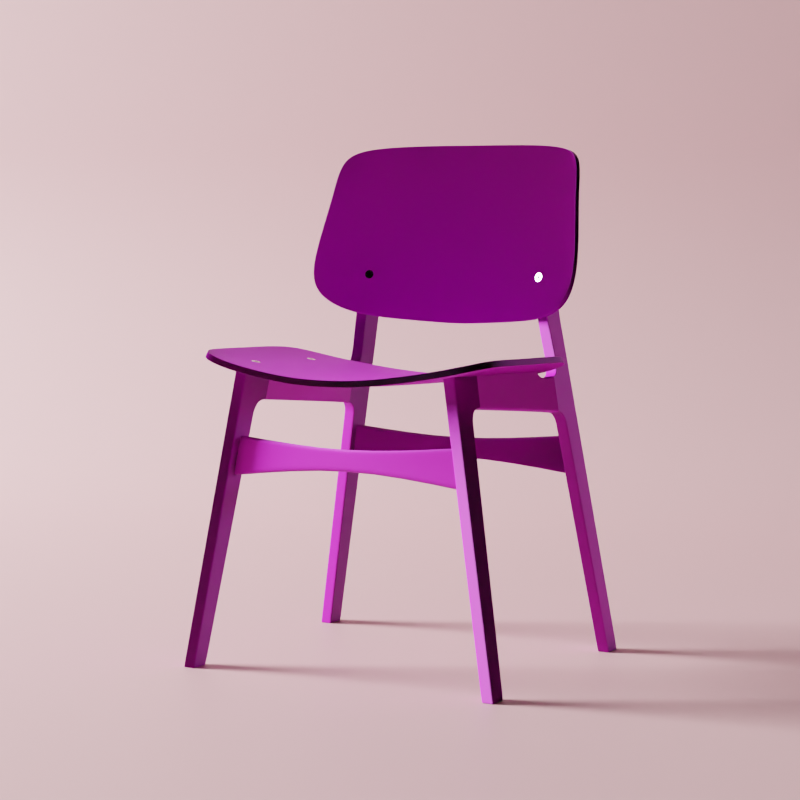 # Source: Chair.blend  (saved by Blender 2.82.7; exported with 4.5.12 LTS)
import bpy
from mathutils import Matrix  # noqa: F401  (used for matrix-valued properties, if any)

bpy.ops.wm.read_factory_settings(use_empty=True)
scene = bpy.context.scene
scene.name = 'Scene'

# ---- collections
col_chairsoborg_oak = bpy.data.collections.new('ChairSoborg_Oak'); scene.collection.children.link(col_chairsoborg_oak)

# ---- images (referenced by path relative to the original .blend; pixels are not part of the script)
import os
ASSET_DIR = os.environ.get("B2B_ASSET_DIR", "")  # directory of the original .blend (textures are referenced by path, not embedded)
HERE = os.path.dirname(os.path.abspath(__file__))  # packed textures are extracted next to this script under _unpacked/

def load_image(name, relpath, width, height, colorspace="sRGB"):
    """Load a texture the original file referenced (path relative to the .blend, or extracted next to this script)."""
    p = next((c for c in (os.path.join(HERE, relpath), os.path.join(ASSET_DIR, relpath)) if relpath and os.path.exists(c)), "")
    if p:
        img = bpy.data.images.load(p, check_existing=True)
        img.name = name
    else:  # same state as the original file: an image datablock whose file is absent (Cycles renders it pink)
        img = bpy.data.images.new(name, width, height)
        img.source = "FILE"
        img.filepath = "//" + (relpath or name)
    img.colorspace_settings.name = colorspace
    return img
img_woodquarteredchiffon001_gloss_3k_jpg = load_image('WoodQuarteredChiffon001_GLOSS_3K.jpg', 'WoodQuarteredChiffon001_GLOSS_3K.jpg', 1024, 1024, 'Non-Color')
img_woodquarteredchiffon001_nrm16_3k_tif = load_image('WoodQuarteredChiffon001_NRM16_3K.tif', 'WoodQuarteredChiffon001_NRM16_3K.tif', 1024, 1024, 'Non-Color')
img_woodquarteredchiffon001_col_3k_jpg = load_image('WoodQuarteredChiffon001_COL_3K.jpg', 'WoodQuarteredChiffon001_COL_3K.jpg', 1024, 1024, 'sRGB')

# ---- materials (node trees are filled in below, after node groups)
mat_chairsoborg_oak = bpy.data.materials.new('ChairSoborg_Oak')
mat_chairsoborg_allenscrew = bpy.data.materials.new('ChairSoborg_AllenScrew')
mat_chairsoborg_allenscrewhole = bpy.data.materials.new('ChairSoborg_AllenScrewHole')
mat_material = bpy.data.materials.new('Material')

# ---- node groups
ng_auto_smooth = bpy.data.node_groups.new('Auto Smooth', 'GeometryNodeTree')
_s = ng_auto_smooth.interface.new_socket(name='Geometry', in_out='OUTPUT', socket_type='NodeSocketGeometry')
_s = ng_auto_smooth.interface.new_socket(name='Geometry', in_out='INPUT', socket_type='NodeSocketGeometry')
_s = ng_auto_smooth.interface.new_socket(name='Angle', in_out='INPUT', socket_type='NodeSocketFloat')
_s.subtype = 'ANGLE'
_s.min_value = 0.0
_s.max_value = 3.142
ng_auto_smooth.is_modifier = True
_N = ng_auto_smooth.nodes; _L = ng_auto_smooth.links
n0 = _N.new('NodeGroupOutput'); n0.name = 'Group Output'; n0.location = (480, -100)
n1 = _N.new('NodeGroupInput'); n1.name = 'Group Input'; n1.location = (-420, -300)
n2 = _N.new('NodeGroupInput'); n2.name = 'Group Input.001'; n2.location = (-60, -100)
n3 = _N.new('GeometryNodeSetShadeSmooth'); n3.name = 'Set Shade Smooth'; n3.location = (120, -100)
n3.domain = 'EDGE'
n4 = _N.new('GeometryNodeSetShadeSmooth'); n4.name = 'Set Shade Smooth.001'; n4.location = (300, -100)
n5 = _N.new('GeometryNodeInputMeshEdgeAngle'); n5.name = 'Edge Angle'; n5.location = (-420, -220)
n6 = _N.new('GeometryNodeInputEdgeSmooth'); n6.name = 'Is Edge Smooth'; n6.location = (-60, -160)
n7 = _N.new('GeometryNodeInputShadeSmooth'); n7.name = 'Is Face Smooth'; n7.location = (-240, -340)
n8 = _N.new('FunctionNodeBooleanMath'); n8.name = 'Boolean Math'; n8.location = (-60, -220)
n9 = _N.new('FunctionNodeCompare'); n9.name = 'Compare'; n9.location = (-240, -180)
n9.operation = 'LESS_EQUAL'
_L.new(n5.outputs[0], n9.inputs[0])
_L.new(n4.outputs[0], n0.inputs[0])
_L.new(n1.outputs[1], n9.inputs[1])
_L.new(n9.outputs[0], n8.inputs[0])
_L.new(n7.outputs[0], n8.inputs[1])
_L.new(n2.outputs[0], n3.inputs[0])
_L.new(n6.outputs[0], n3.inputs[1])
_L.new(n3.outputs[0], n4.inputs[0])
_L.new(n8.outputs[0], n3.inputs[2])
n0.is_active_output = True

# ---- material node trees
mat_chairsoborg_oak.use_nodes = True; mat_chairsoborg_oak.node_tree.nodes.clear()
_N = mat_chairsoborg_oak.node_tree.nodes; _L = mat_chairsoborg_oak.node_tree.links
n0 = _N.new('ShaderNodeOutputMaterial'); n0.name = 'Material Output'; n0.location = (462, 300)
n1 = _N.new('ShaderNodeTexImage'); n1.name = 'Image Texture.001'; n1.location = (-391, -1)
n1.image = img_woodquarteredchiffon001_gloss_3k_jpg
n2 = _N.new('ShaderNodeInvert'); n2.name = 'Invert'; n2.location = (-71, 22)
n3 = _N.new('ShaderNodeBsdfPrincipled'); n3.name = 'Principled BSDF'; n3.location = (172, 300)
n3.distribution = 'GGX'
n3.subsurface_method = 'BURLEY'
n3.inputs[3].default_value = 1.45
n3.inputs[27].default_value = (0.0, 0.0, 0.0, 1.0)
n3.inputs[28].default_value = 1.0
n4 = _N.new('ShaderNodeTexImage'); n4.name = 'Image Texture.002'; n4.location = (-378, -280)
n4.image = img_woodquarteredchiffon001_nrm16_3k_tif
n5 = _N.new('ShaderNodeNormalMap'); n5.name = 'Normal Map'; n5.location = (-58, -211)
n5.inputs[0].default_value = 3.0
n6 = _N.new('ShaderNodeTexImage'); n6.name = 'Image Texture'; n6.location = (-385, 278)
n6.image = img_woodquarteredchiffon001_col_3k_jpg
_L.new(n3.outputs[0], n0.inputs[0])
_L.new(n1.outputs[0], n2.inputs[1])
_L.new(n2.outputs[0], n3.inputs[2])
_L.new(n4.outputs[0], n5.inputs[1])
_L.new(n5.outputs[0], n3.inputs[5])
_L.new(n6.outputs[0], n3.inputs[0])
n0.is_active_output = True
mat_chairsoborg_allenscrew.use_nodes = True; mat_chairsoborg_allenscrew.node_tree.nodes.clear()
_N = mat_chairsoborg_allenscrew.node_tree.nodes; _L = mat_chairsoborg_allenscrew.node_tree.links
n0 = _N.new('ShaderNodeOutputMaterial'); n0.name = 'Material Output'; n0.location = (300, 300)
n1 = _N.new('ShaderNodeBsdfPrincipled'); n1.name = 'Principled BSDF'; n1.location = (10, 300)
n1.distribution = 'GGX'
n1.subsurface_method = 'BURLEY'
n1.inputs[1].default_value = 1.0
n1.inputs[2].default_value = 0.171
n1.inputs[3].default_value = 1.45
n1.inputs[27].default_value = (0.0, 0.0, 0.0, 1.0)
n1.inputs[28].default_value = 1.0
_L.new(n1.outputs[0], n0.inputs[0])
n0.is_active_output = True
mat_chairsoborg_allenscrewhole.use_nodes = True; mat_chairsoborg_allenscrewhole.node_tree.nodes.clear()
_N = mat_chairsoborg_allenscrewhole.node_tree.nodes; _L = mat_chairsoborg_allenscrewhole.node_tree.links
n0 = _N.new('ShaderNodeOutputMaterial'); n0.name = 'Material Output'; n0.location = (300, 300)
n1 = _N.new('ShaderNodeBsdfPrincipled'); n1.name = 'Principled BSDF'; n1.location = (10, 300)
n1.distribution = 'GGX'
n1.subsurface_method = 'BURLEY'
n1.inputs[0].default_value = (0.0, 0.0, 0.0, 1.0)
n1.inputs[3].default_value = 1.45
n1.inputs[13].default_value = 0.0
n1.inputs[27].default_value = (0.0, 0.0, 0.0, 1.0)
n1.inputs[28].default_value = 1.0
_L.new(n1.outputs[0], n0.inputs[0])
n0.is_active_output = True
mat_material.use_nodes = True; mat_material.node_tree.nodes.clear()
_N = mat_material.node_tree.nodes; _L = mat_material.node_tree.links
n0 = _N.new('ShaderNodeOutputMaterial'); n0.name = 'Material Output'; n0.location = (300, 300)
n1 = _N.new('ShaderNodeBsdfPrincipled'); n1.name = 'Principled BSDF'; n1.location = (10, 300)
n1.distribution = 'GGX'
n1.subsurface_method = 'BURLEY'
n1.inputs[0].default_value = (0.8, 0.4698, 0.4885, 1.0)
n1.inputs[3].default_value = 1.45
n1.inputs[27].default_value = (0.0, 0.0, 0.0, 1.0)
n1.inputs[28].default_value = 1.0
_L.new(n1.outputs[0], n0.inputs[0])
n0.is_active_output = True

# ---- world
world_world = bpy.data.worlds.new('World'); scene.world = world_world
world_world.use_nodes = True; world_world.node_tree.nodes.clear()
_N = world_world.node_tree.nodes; _L = world_world.node_tree.links
n0 = _N.new('ShaderNodeOutputWorld'); n0.name = 'World Output'; n0.location = (300, 300)
n1 = _N.new('ShaderNodeBackground'); n1.name = 'Background'; n1.location = (10, 300)
n1.inputs[0].default_value = (0.05088, 0.05088, 0.05088, 1.0)
n1.inputs[1].default_value = 0.0
_L.new(n1.outputs[0], n0.inputs[0])
n0.is_active_output = True
world_world.color = (0.05088, 0.05088, 0.05088)
world_world.use_sun_shadow = False
world_world.sun_shadow_jitter_overblur = 0.0
world_world.light_settings.distance = 0.2

# ---- cameras
cam_camera = bpy.data.cameras.new('Camera')
cam_camera.lens = 100.0
cam_camera.shift_y = -0.249

# ---- lights
light_point = bpy.data.lights.new('Point', 'POINT')
light_point.transmission_factor = 0.0
light_point.energy = 5000.0
light_point.shadow_soft_size = 1.54
light_point.shadow_maximum_resolution = 0.006
light_point.use_absolute_resolution = True
light_point_001 = bpy.data.lights.new('Point.001', 'POINT')
light_point_001.color = (0.6811, 0.7853, 1.0)
light_point_001.transmission_factor = 0.0
light_point_001.energy = 99.1
light_point_001.shadow_soft_size = 0.252
light_point_001.shadow_maximum_resolution = 0.006
light_point_001.use_absolute_resolution = True

# ---- meshes
me_cube = bpy.data.meshes.new('Cube')
me_cube.from_pydata([(0.01181, -0.2202, -0.001989), (0.01194, -0.1924, 0.4614), (0.01181, -0.1871, -0.001989), (0.01194, -0.145, 0.4038), (0.01194, -0.1953, 0.4136), (0.01194, 0.09245, 0.386), (0.01194, -0.125, 0.4072), (0.01194, -0.1205, 0.4579), (0.01194, -0.1525, 0.3899), (0.01194, -0.1966, 0.3917), (0.01181, -0.1914, -0.001989), (0.01194, -0.1493, 0.4594), (0.01194, -0.1504, 0.4093), (0.01194, -0.1582, 0.3901), (0.01194, 0.09256, 0.392), (0.01194, -0.1245, 0.4125), (0.01194, -0.1873, 0.4612), (0.01194, -0.1899, 0.4131), (0.01194, -0.192, 0.3915), (0.01181, -0.2168, -0.001989), (0.01169, -0.1911, 0.001335), (0.01169, -0.22, 0.001349), (0.01169, -0.1868, 0.001333), (0.01169, -0.2166, 0.001347), (0.01194, -0.1212, 0.4501), (0.01194, -0.1928, 0.4537), (0.01194, -0.1492, 0.4509), (0.01194, -0.1877, 0.4534), (0.01194, 0.1421, 0.3803), (0.01194, 0.1423, 0.3867), (0.01194, 0.2043, 0.3774), (0.01194, 0.2047, 0.3648), (0.01181, 0.2207, -0.001989), (0.01194, 0.1538, 0.3748), (0.01194, 0.1661, 0.3642), (0.01194, 0.1586, 0.3795), (0.01194, 0.161, 0.3628), (0.01177, 0.2205, 0.000794), (0.01194, 0.2012, 0.445), (0.01177, 0.191, 0.000794), (0.01177, 0.1865, 0.000794), (0.01181, 0.1912, -0.001989), (0.01181, 0.1867, -0.001989), (0.01194, 0.201, 0.4602), (0.01197, 0.1958, 0.5477), (0.01194, 0.199, 0.5039), (0.0121, 0.2013, 0.7173), (0.01177, 0.231, 0.7066), (0.01246, 0.2097, 0.742), (0.01205, 0.2073, 0.7393), (0.01134, 0.2277, 0.7231), (0.01194, 0.07749, 0.4467), (0.01194, 0.08266, 0.4464), (0.01194, 0.09122, 0.4341), (0.01194, 0.09179, 0.4372), (0.01194, 0.1428, 0.4363), (0.01194, 0.1428, 0.4332), (0.01194, 0.1563, 0.4431), (0.01194, 0.1538, 0.4443), (0.01194, 0.1613, 0.4597), (0.01194, 0.1584, 0.4596), (0.01044, 0.1473, 0.5511), (0.01035, 0.1508, 0.5636), (0.01194, 0.1559, 0.5059), (0.01194, 0.153, 0.506), (0.01194, 0.1985, 0.3773), (0.01194, 0.1998, 0.3647), (0.01177, 0.2168, 0.000794), (0.01181, 0.217, -0.001989), (0.0118, 0.2275, 0.7069), (0.01132, 0.2308, 0.7248), (0.01194, 0.1958, 0.4447), (0.01194, 0.1961, 0.4602), (0.01194, 0.1938, 0.5041), (0.01201, 0.1904, 0.55), (0.01194, -0.1496, 0.3968), (0.01194, -0.1959, 0.4027), (0.01194, -0.1557, 0.3988), (0.01194, -0.1911, 0.4022), (0.01194, -0.135, 0.4075), (0.01194, -0.1349, 0.4586), (0.01194, -0.1364, 0.4132), (0.01194, -0.1352, 0.4505), (0.01194, 0.2045, 0.3711), (0.01194, 0.1636, 0.3705), (0.01194, 0.1586, 0.3688), (0.01194, 0.1991, 0.371), (0.01194, 0.1479, 0.3784), (0.01194, 0.1492, 0.3847), (0.01194, 0.1505, 0.4366), (0.01194, 0.1493, 0.4388), (0.01194, 0.2051, 0.3556), (0.01194, 0.1667, 0.355), (0.01194, 0.1617, 0.3537), (0.01194, 0.2002, 0.3555), (0.01194, -0.1925, 0.3841), (0.01194, -0.1588, 0.3827), (0.01194, -0.197, 0.3843), (0.01194, -0.1532, 0.3825), (0.01194, 0.1176, 0.3891), (0.01194, 0.1173, 0.3831), (0.01194, 0.119, 0.4341), (0.01194, 0.1187, 0.431), (0.007177, 0.09179, 0.4372), (0.007177, 0.08266, 0.4464), (0.007177, 0.1428, 0.4363), (0.007177, 0.1538, 0.4443), (0.007177, 0.1584, 0.4596), (0.007177, 0.153, 0.506), (0.005847, 0.1485, 0.5508), (0.007177, 0.1493, 0.4388), (0.007177, 0.119, 0.4341), (0.007245, -0.2202, -0.00122), (0.007313, -0.145, 0.4038), (0.007313, 0.09245, 0.386), (0.007313, -0.125, 0.4072), (0.007313, -0.1525, 0.3899), (0.007184, -0.22, 0.002073), (0.007245, -0.1871, -0.00122), (0.007313, -0.1924, 0.4614), (0.007313, -0.1966, 0.3917), (0.007245, -0.1914, -0.00122), (0.007313, -0.1953, 0.4136), (0.007245, -0.2168, -0.00122), (0.007184, -0.1868, 0.002057), (0.007313, -0.1928, 0.4537), (0.007313, 0.1421, 0.3803), (0.007313, 0.2047, 0.3648), (0.007228, 0.2205, 0.001539), (0.007313, 0.1538, 0.3748), (0.007313, 0.161, 0.3628), (0.007245, 0.2207, -0.00122), (0.007313, 0.2043, 0.3774), (0.007313, 0.2012, 0.445), (0.007228, 0.1865, 0.001539), (0.007245, 0.1912, -0.00122), (0.007245, 0.1867, -0.00122), (0.007313, 0.201, 0.4602), (0.007346, 0.1958, 0.5477), (0.007313, 0.199, 0.5039), (0.007148, 0.231, 0.7066), (0.008002, 0.2109, 0.7416), (0.006697, 0.2307, 0.7248), (0.007245, 0.217, -0.00122), (0.007313, -0.1959, 0.4027), (0.007313, -0.1496, 0.3968), (0.007313, -0.135, 0.4075), (0.007313, 0.1586, 0.3688), (0.007313, 0.2045, 0.3711), (0.007313, 0.1479, 0.3784), (0.007313, 0.1617, 0.3537), (0.007313, 0.2051, 0.3556), (0.007313, -0.197, 0.3843), (0.007313, -0.1532, 0.3825), (0.007313, 0.1173, 0.3831), (-0.006976, -0.2202, 0.001175), (-0.007109, -0.1924, 0.4614), (-0.006976, -0.1871, 0.001175), (-0.007109, -0.145, 0.4038), (-0.007109, -0.1953, 0.4136), (-0.007109, 0.09245, 0.386), (-0.007109, -0.125, 0.4072), (-0.007109, -0.1205, 0.4579), (-0.007109, -0.1525, 0.3899), (-0.007109, -0.1966, 0.3917), (-0.006976, -0.1914, 0.001175), (-0.007109, -0.1493, 0.4594), (-0.007109, -0.1504, 0.4093), (-0.007109, -0.1582, 0.3901), (-0.007109, 0.09256, 0.392), (-0.007109, -0.1245, 0.4125), (-0.007109, -0.1873, 0.4612), (-0.007109, -0.1899, 0.4131), (-0.007109, -0.192, 0.3915), (-0.006976, -0.2168, 0.001175), (0.002415, -0.1871, -0.0004068), (0.002415, -0.2202, -0.0004068), (0.002415, -0.1924, 0.4614), (0.002415, -0.145, 0.4038), (0.002415, 0.08266, 0.4464), (0.002415, 0.09245, 0.386), (-0.006858, -0.1911, 0.004315), (0.002415, -0.125, 0.4072), (0.002415, -0.1525, 0.3899), (0.002415, -0.1966, 0.3917), (-0.006858, -0.22, 0.004329), (0.002415, -0.1914, -0.0004068), (0.002415, -0.1953, 0.4136), (-0.006858, -0.1868, 0.004313), (0.002415, -0.2168, -0.0004068), (-0.006858, -0.2166, 0.004327), (0.002415, -0.22, 0.002839), (0.002415, -0.1868, 0.002823), (-0.007109, -0.1212, 0.4501), (-0.007109, -0.1928, 0.4537), (-0.007109, -0.1492, 0.4509), (-0.007109, -0.1877, 0.4534), (0.002415, 0.09179, 0.4372), (0.002415, -0.1928, 0.4537), (-0.007109, 0.1421, 0.3803), (-0.007109, 0.1423, 0.3867), (0.002415, 0.1421, 0.3803), (-0.007109, 0.2043, 0.3774), (-0.007109, 0.2047, 0.3648), (0.002415, 0.2047, 0.3648), (-0.006976, 0.2207, 0.001175), (0.002415, 0.1428, 0.4363), (-0.007109, 0.1538, 0.3748), (-0.007109, 0.1661, 0.3642), (0.002415, 0.1538, 0.3748), (0.002415, 0.161, 0.3628), (-0.007109, 0.1586, 0.3795), (-0.007109, 0.161, 0.3628), (-0.006943, 0.2205, 0.00386), (0.002415, 0.1538, 0.4443), (0.002415, 0.2043, 0.3774), (-0.007109, 0.2012, 0.445), (0.002415, 0.2012, 0.445), (0.002415, 0.2205, 0.002327), (-0.006943, 0.191, 0.00386), (0.002415, 0.1865, 0.002327), (-0.006943, 0.1865, 0.00386), (0.002415, 0.2207, -0.0004068), (0.002415, 0.1912, -0.0004068), (-0.006976, 0.1912, 0.001175), (0.002415, 0.1867, -0.0004068), (-0.006976, 0.1867, 0.001175), (0.002415, 0.1584, 0.4596), (-0.007109, 0.201, 0.4602), (0.002415, 0.201, 0.4602), (0.001613, 0.1496, 0.5504), (-0.007142, 0.1958, 0.5477), (0.002415, 0.1957, 0.5477), (0.002415, 0.153, 0.506), (0.002415, 0.199, 0.5039), (-0.007109, 0.199, 0.5039), (-0.006247, 0.2063, 0.7158), (-0.006944, 0.231, 0.7066), (0.002415, 0.2309, 0.7066), (-0.006046, 0.2147, 0.7405), (0.003193, 0.2121, 0.7412), (-0.006488, 0.2123, 0.7378), (-0.006512, 0.2277, 0.7231), (-0.007109, 0.07749, 0.4467), (-0.007109, 0.08266, 0.4464), (-0.007109, 0.09122, 0.4341), (-0.007109, 0.09179, 0.4372), (-0.007109, 0.1428, 0.4363), (-0.007109, 0.1428, 0.4332), (-0.007109, 0.1563, 0.4431), (-0.007109, 0.1538, 0.4443), (-0.007109, 0.1613, 0.4597), (-0.007109, 0.1584, 0.4596), (-0.007181, 0.1521, 0.5497), (-0.007237, 0.1555, 0.5622), (-0.007109, 0.1559, 0.5059), (-0.007109, 0.153, 0.506), (-0.007109, 0.1985, 0.3773), (-0.007109, 0.1998, 0.3647), (-0.006943, 0.2168, 0.00386), (0.002415, 0.217, -0.0004068), (-0.006976, 0.217, 0.001175), (-0.006965, 0.2275, 0.7069), (0.002415, 0.2307, 0.7248), (-0.006493, 0.2308, 0.7248), (-0.007109, 0.1958, 0.4447), (-0.007109, 0.1961, 0.4602), (-0.007109, 0.1938, 0.5041), (-0.007175, 0.1904, 0.55), (-0.007109, -0.1496, 0.3968), (-0.007109, -0.1959, 0.4027), (-0.007109, -0.1557, 0.3988), (-0.007109, -0.1911, 0.4022), (0.002415, -0.1496, 0.3968), (0.002415, -0.1959, 0.4027), (-0.007109, -0.135, 0.4075), (-0.007109, -0.1349, 0.4586), (-0.007109, -0.1364, 0.4132), (0.002415, -0.135, 0.4075), (-0.007109, -0.1352, 0.4505), (-0.007109, 0.2045, 0.3711), (0.002415, 0.2045, 0.3711), (-0.007109, 0.1636, 0.3705), (-0.007109, 0.1586, 0.3688), (0.002415, 0.1586, 0.3688), (-0.007109, 0.1991, 0.371), (0.002415, 0.1479, 0.3784), (-0.007109, 0.1479, 0.3784), (0.002415, 0.1493, 0.4388), (-0.007109, 0.1492, 0.3847), (-0.007109, 0.1505, 0.4366), (-0.007109, 0.1493, 0.4388), (-0.007109, 0.2051, 0.3556), (-0.007109, 0.1667, 0.355), (0.002415, 0.2051, 0.3556), (0.002415, 0.1617, 0.3537), (-0.007109, 0.1617, 0.3537), (-0.007109, 0.2002, 0.3555), (0.002415, -0.1532, 0.3825), (0.002415, -0.197, 0.3843), (-0.007109, -0.1925, 0.3841), (-0.007109, -0.1588, 0.3827), (-0.007109, -0.197, 0.3843), (-0.007109, -0.1532, 0.3825), (0.002415, 0.1173, 0.3831), (-0.007109, 0.1176, 0.3891), (-0.007109, 0.1173, 0.3831), (0.002415, 0.119, 0.4341), (-0.007109, 0.119, 0.4341), (-0.007109, 0.1187, 0.431), (-0.002347, 0.09179, 0.4372), (-0.002347, 0.08266, 0.4464), (-0.002347, 0.1428, 0.4363), (-0.002347, 0.1538, 0.4443), (-0.002347, 0.1584, 0.4596), (-0.002347, 0.153, 0.506), (-0.002605, 0.1508, 0.5501), (-0.002347, 0.1493, 0.4388), (-0.002347, 0.119, 0.4341), (-0.002415, -0.2202, 0.0004069), (-0.002483, -0.145, 0.4038), (-0.002483, 0.09245, 0.386), (-0.002483, -0.125, 0.4072), (-0.002483, -0.1525, 0.3899), (-0.002354, -0.22, 0.003605), (-0.002415, -0.1871, 0.0004069), (-0.002483, -0.1924, 0.4614), (-0.002483, -0.1966, 0.3917), (-0.002415, -0.1914, 0.0004069), (-0.002483, -0.1953, 0.4136), (-0.002415, -0.2168, 0.0004069), (-0.002354, -0.1868, 0.00359), (-0.002483, -0.1928, 0.4537), (-0.002483, 0.1421, 0.3803), (-0.002483, 0.2047, 0.3648), (-0.002398, 0.2205, 0.003116), (-0.002483, 0.1538, 0.3748), (-0.002483, 0.161, 0.3628), (-0.002415, 0.2207, 0.0004068), (-0.002483, 0.2043, 0.3774), (-0.002483, 0.2012, 0.445), (-0.002398, 0.1865, 0.003116), (-0.002415, 0.1912, 0.0004068), (-0.002415, 0.1867, 0.0004068), (-0.002483, 0.201, 0.4602), (-0.002516, 0.1958, 0.5477), (-0.002483, 0.199, 0.5039), (-0.002318, 0.231, 0.7066), (-0.001601, 0.2135, 0.7408), (-0.001867, 0.2307, 0.7248), (-0.002415, 0.217, 0.0004068), (-0.002483, -0.1959, 0.4027), (-0.002483, -0.1496, 0.3968), (-0.002483, -0.135, 0.4075), (-0.002483, 0.1586, 0.3688), (-0.002483, 0.2045, 0.3711), (-0.002483, 0.1479, 0.3784), (-0.002483, 0.1617, 0.3537), (-0.002483, 0.2051, 0.3556), (-0.002483, -0.197, 0.3843), (-0.002483, -0.1532, 0.3825), (-0.002483, 0.1173, 0.3831)], [], [(27, 16, 1, 25), (123, 19, 0, 112), (78, 17, 4, 76), (145, 113, 3, 75), (7, 24, 53, 51), (19, 23, 21, 0), (15, 6, 5, 14), (81, 79, 6, 15), (2, 22, 20, 10), (153, 116, 8, 98), (95, 18, 9, 97), (98, 8, 13, 96), (75, 3, 12, 77), (118, 2, 10, 121), (82, 81, 15, 24), (111, 101, 55, 105), (24, 15, 14, 53), (96, 13, 18, 95), (77, 12, 17, 78), (121, 10, 19, 123), (26, 11, 16, 27), (10, 20, 23, 19), (152, 120, 184, 299), (146, 278, 182, 115), (115, 182, 180, 114), (144, 122, 187, 274), (112, 117, 191, 176), (125, 119, 177, 198), (118, 124, 22, 2), (122, 125, 198, 187), (12, 26, 27, 17), (102, 99, 29, 56), (80, 82, 24, 7), (154, 304, 201, 126), (17, 27, 25, 4), (148, 83, 31, 127), (99, 100, 28, 29), (110, 90, 58, 106), (149, 286, 209, 129), (71, 65, 30, 38), (88, 87, 33, 35), (89, 88, 35, 57), (71, 38, 43, 72), (147, 284, 210, 130), (106, 58, 60, 107), (84, 85, 36, 34), (151, 91, 37, 128), (132, 133, 38, 30), (86, 66, 31, 83), (94, 92, 39, 67), (134, 220, 225, 136), (39, 40, 42, 41), (150, 295, 220, 134), (92, 93, 40, 39), (136, 135, 41, 42), (143, 260, 222, 131), (128, 37, 32, 131), (67, 39, 41, 68), (139, 234, 232, 138), (133, 217, 229, 137), (72, 43, 45, 73), (138, 232, 238, 140), (73, 45, 44, 74), (74, 44, 47, 69), (107, 60, 64, 108), (137, 229, 234, 139), (108, 64, 61, 109), (69, 47, 70, 50), (140, 238, 263, 142), (50, 70, 48, 49), (51, 53, 54, 52), (89, 57, 58, 90), (101, 54, 53, 102), (60, 58, 57, 59), (64, 60, 59, 63), (61, 64, 63, 62), (103, 104, 52, 54), (46, 69, 50, 49), (142, 263, 240, 141), (62, 74, 69, 46), (63, 73, 74, 62), (59, 72, 73, 63), (37, 67, 68, 32), (135, 223, 260, 143), (91, 94, 67, 37), (84, 34, 66, 86), (57, 71, 72, 59), (57, 35, 65, 71), (120, 144, 274, 184), (13, 77, 78, 18), (8, 75, 77, 13), (116, 145, 75, 8), (18, 78, 76, 9), (11, 26, 82, 80), (113, 178, 278, 146), (26, 12, 81, 82), (12, 3, 79, 81), (35, 84, 86, 65), (65, 86, 83, 30), (35, 33, 85, 84), (129, 209, 284, 147), (132, 30, 83, 148), (56, 89, 90, 55), (56, 29, 88, 89), (29, 28, 87, 88), (126, 201, 286, 149), (105, 55, 90, 110), (31, 66, 94, 91), (34, 36, 93, 92), (130, 210, 295, 150), (66, 34, 92, 94), (127, 31, 91, 151), (117, 152, 299, 191), (20, 96, 95, 23), (22, 98, 96, 20), (23, 95, 97, 21), (124, 153, 98, 22), (55, 101, 102, 56), (14, 5, 100, 99), (114, 180, 304, 154), (53, 14, 99, 102), (103, 54, 101, 111), (197, 103, 111, 307), (206, 105, 110, 288), (197, 179, 104, 103), (233, 108, 109, 230), (227, 107, 108, 233), (214, 106, 107, 227), (288, 110, 106, 214), (307, 111, 105, 206), (5, 114, 154, 100), (192, 298, 153, 124), (21, 97, 152, 117), (204, 127, 151, 294), (36, 130, 150, 93), (28, 126, 149, 87), (215, 132, 148, 281), (33, 129, 147, 85), (3, 113, 146, 79), (183, 273, 145, 116), (9, 76, 144, 120), (41, 135, 143, 68), (70, 142, 141, 48), (47, 140, 142, 70), (43, 137, 139, 45), (44, 138, 140, 47), (38, 133, 137, 43), (45, 139, 138, 44), (218, 128, 131, 222), (68, 143, 131, 32), (225, 223, 135, 136), (93, 150, 134, 40), (40, 134, 136, 42), (215, 217, 133, 132), (294, 151, 128, 218), (85, 147, 130, 36), (87, 149, 129, 33), (281, 148, 127, 204), (100, 154, 126, 28), (4, 25, 125, 122), (175, 192, 124, 118), (25, 1, 119, 125), (0, 21, 117, 112), (76, 4, 122, 144), (6, 115, 114, 5), (79, 146, 115, 6), (97, 9, 120, 152), (186, 121, 123, 189), (175, 118, 121, 186), (298, 183, 116, 153), (273, 178, 113, 145), (189, 123, 112, 176), (196, 194, 156, 171), (330, 319, 155, 174), (272, 270, 159, 172), (352, 269, 158, 320), (162, 243, 245, 193), (174, 155, 185, 190), (170, 169, 160, 161), (277, 170, 161, 275), (157, 165, 181, 188), (360, 303, 163, 323), (300, 302, 164, 173), (303, 301, 168, 163), (269, 271, 167, 158), (325, 328, 165, 157), (279, 193, 170, 277), (318, 312, 247, 308), (193, 245, 169, 170), (301, 300, 173, 168), (271, 272, 172, 167), (328, 330, 174, 165), (195, 196, 171, 166), (165, 174, 190, 181), (359, 299, 184, 327), (353, 322, 182, 278), (322, 321, 180, 182), (351, 274, 187, 329), (319, 176, 191, 324), (332, 198, 177, 326), (325, 157, 188, 331), (329, 187, 198, 332), (167, 172, 196, 195), (309, 248, 200, 305), (276, 162, 193, 279), (361, 333, 201, 304), (172, 159, 194, 196), (355, 334, 203, 280), (305, 200, 199, 306), (317, 313, 250, 291), (356, 336, 209, 286), (265, 216, 202, 257), (289, 211, 207, 287), (290, 249, 211, 289), (265, 266, 228, 216), (354, 337, 210, 284), (313, 314, 252, 250), (282, 208, 212, 283), (358, 335, 213, 292), (339, 202, 216, 340), (285, 280, 203, 258), (297, 259, 219, 293), (341, 343, 225, 220), (219, 224, 226, 221), (357, 341, 220, 295), (293, 219, 221, 296), (343, 226, 224, 342), (350, 338, 222, 260), (335, 338, 205, 213), (259, 261, 224, 219), (346, 345, 232, 234), (340, 344, 229, 217), (266, 267, 235, 228), (345, 347, 238, 232), (267, 268, 231, 235), (268, 262, 237, 231), (314, 315, 256, 252), (344, 346, 234, 229), (315, 316, 253, 256), (262, 242, 264, 237), (347, 349, 263, 238), (242, 241, 239, 264), (243, 244, 246, 245), (290, 291, 250, 249), (308, 309, 245, 246), (252, 251, 249, 250), (256, 255, 251, 252), (253, 254, 255, 256), (310, 246, 244, 311), (236, 241, 242, 262), (349, 348, 240, 263), (254, 236, 262, 268), (255, 254, 268, 267), (251, 255, 267, 266), (213, 205, 261, 259), (342, 350, 260, 223), (292, 213, 259, 297), (282, 285, 258, 208), (249, 251, 266, 265), (249, 265, 257, 211), (327, 184, 274, 351), (168, 173, 272, 271), (163, 168, 271, 269), (323, 163, 269, 352), (173, 164, 270, 272), (166, 276, 279, 195), (320, 353, 278, 178), (195, 279, 277, 167), (167, 277, 275, 158), (211, 257, 285, 282), (257, 202, 280, 285), (211, 282, 283, 207), (336, 354, 284, 209), (339, 355, 280, 202), (248, 247, 291, 290), (248, 290, 289, 200), (200, 289, 287, 199), (333, 356, 286, 201), (312, 317, 291, 247), (203, 292, 297, 258), (208, 293, 296, 212), (337, 357, 295, 210), (258, 297, 293, 208), (334, 358, 292, 203), (324, 191, 299, 359), (181, 190, 300, 301), (188, 181, 301, 303), (190, 185, 302, 300), (331, 188, 303, 360), (247, 248, 309, 308), (169, 305, 306, 160), (321, 361, 304, 180), (245, 309, 305, 169), (310, 318, 308, 246), (197, 307, 318, 310), (206, 288, 317, 312), (197, 310, 311, 179), (233, 230, 316, 315), (227, 233, 315, 314), (214, 227, 314, 313), (288, 214, 313, 317), (307, 206, 312, 318), (160, 306, 361, 321), (192, 331, 360, 298), (185, 324, 359, 302), (204, 294, 358, 334), (212, 296, 357, 337), (199, 287, 356, 333), (215, 281, 355, 339), (207, 283, 354, 336), (158, 275, 353, 320), (183, 323, 352, 273), (164, 327, 351, 270), (224, 261, 350, 342), (264, 239, 348, 349), (237, 264, 349, 347), (228, 235, 346, 344), (231, 237, 347, 345), (216, 228, 344, 340), (235, 231, 345, 346), (218, 222, 338, 335), (261, 205, 338, 350), (225, 343, 342, 223), (296, 221, 341, 357), (221, 226, 343, 341), (215, 339, 340, 217), (294, 218, 335, 358), (283, 212, 337, 354), (287, 207, 336, 356), (281, 204, 334, 355), (306, 199, 333, 361), (159, 329, 332, 194), (175, 325, 331, 192), (194, 332, 326, 156), (155, 319, 324, 185), (270, 351, 329, 159), (161, 160, 321, 322), (275, 161, 322, 353), (302, 359, 327, 164), (186, 189, 330, 328), (175, 186, 328, 325), (298, 360, 323, 183), (273, 352, 320, 178), (189, 176, 319, 330), (46, 49, 48, 141, 240, 348, 239, 241, 236, 254, 253, 316, 230, 109, 61, 62)])
me_cube.polygons.foreach_set('use_smooth', [True] * 345)
_k = {(7, 24): 1.0, (6, 115): 1.0, (6, 15): 1.0, (15, 24): 1.0, (46, 62): 1.0, (46, 49): 1.0, (48, 49): 1.0, (48, 141): 1.0, (61, 62): 1.0, (109, 230): 1.0, (61, 109): 1.0, (115, 182): 1.0, (141, 240): 1.0, (162, 193): 1.0, (161, 322): 1.0, (161, 170): 1.0, (170, 193): 1.0, (236, 254): 1.0, (236, 241): 1.0, (239, 241): 1.0, (239, 348): 1.0, (253, 254): 1.0, (230, 316): 1.0, (253, 316): 1.0, (182, 322): 1.0, (240, 348): 1.0}
me_cube.attributes.new('crease_edge', 'FLOAT', 'EDGE').data.foreach_set('value', [_k.get((min(e.vertices), max(e.vertices)), 0.0) for e in me_cube.edges])
_uv = me_cube.uv_layers.new(name='UVMap')
_uv.uv.foreach_set('vector', [0.4512, 0.04241, 0.4513, 0.03091, 0.4588, 0.03099, 0.4588, 0.04238, 0.3501, 0.3221, 0.3501, 0.3157, 0.3548, 0.3157, 0.3548, 0.3221, 0.4513, 0.1183, 0.4508, 0.1022, 0.4587, 0.1018, 0.4586, 0.1182, 0.1904, 0.2869, 0.1904, 0.2736, 0.1977, 0.2736, 0.1977, 0.2869, 0.1856, 0.2407, 0.1964, 0.2408, 0.1889, 0.5361, 0.1734, 0.5154, 0.4505, 0.6185, 0.4504, 0.613, 0.4571, 0.6132, 0.4568, 0.6192, 0.2487, 0.2415, 0.2561, 0.2416, 0.2551, 0.5445, 0.2468, 0.5438, 0.3728, 0.09753, 0.3702, 0.1057, 0.3555, 0.1054, 0.3552, 0.09752, 0.4065, 0.6162, 0.4062, 0.6107, 0.4136, 0.6112, 0.4137, 0.6164, 0.1902, 0.3107, 0.1903, 0.2988, 0.1977, 0.2988, 0.1977, 0.3108, 0.4503, 0.1459, 0.4511, 0.1344, 0.4582, 0.1348, 0.4578, 0.1464, 0.3949, 0.1434, 0.3945, 0.1327, 0.4027, 0.1328, 0.403, 0.1435, 0.3908, 0.1224, 0.3846, 0.1119, 0.393, 0.1042, 0.3998, 0.1201, 0.309, 0.3221, 0.309, 0.3157, 0.3149, 0.3157, 0.3149, 0.3221, 0.3738, 0.04251, 0.3728, 0.09753, 0.3552, 0.09752, 0.3532, 0.04207, 0.3019, 0.3242, 0.3085, 0.3242, 0.3085, 0.3573, 0.3019, 0.3573, 0.1964, 0.2408, 0.2487, 0.2415, 0.2468, 0.5438, 0.1889, 0.5361, 0.403, 0.1435, 0.4027, 0.1328, 0.4511, 0.1344, 0.4503, 0.1459, 0.3998, 0.1201, 0.393, 0.1042, 0.4508, 0.1022, 0.4513, 0.1183, 0.3149, 0.3221, 0.3149, 0.3157, 0.3501, 0.3157, 0.3501, 0.3221, 0.3944, 0.04296, 0.3953, 0.03055, 0.4513, 0.03091, 0.4512, 0.04241, 0.4137, 0.6164, 0.4136, 0.6112, 0.4504, 0.613, 0.4505, 0.6185, 0.4653, 0.1466, 0.4654, 0.1349, 0.473, 0.1349, 0.473, 0.1466, 0.1904, 0.2566, 0.1826, 0.2566, 0.1827, 0.2407, 0.1904, 0.2407, 0.2346, 0.2407, 0.2414, 0.2407, 0.2414, 0.5436, 0.2346, 0.5436, 0.4655, 0.1182, 0.4656, 0.1018, 0.4729, 0.1018, 0.4729, 0.1183, 0.465, 0.6179, 0.4651, 0.6121, 0.4734, 0.6108, 0.4734, 0.6164, 0.4656, 0.04238, 0.4656, 0.03097, 0.4729, 0.03097, 0.4729, 0.04237, 0.1902, 0.7529, 0.1901, 0.7475, 0.1976, 0.7487, 0.1978, 0.7543, 0.4656, 0.1018, 0.4656, 0.04238, 0.4729, 0.04237, 0.4729, 0.1018, 0.393, 0.1042, 0.3944, 0.04296, 0.4512, 0.04241, 0.4508, 0.1022, 0.1894, 0.5745, 0.2472, 0.5787, 0.2472, 0.6132, 0.183, 0.6073, 0.374, 0.03054, 0.3738, 0.04251, 0.3532, 0.04207, 0.3528, 0.03053, 0.2346, 0.5782, 0.2414, 0.5782, 0.2414, 0.6128, 0.2346, 0.6128, 0.4508, 0.1022, 0.4512, 0.04241, 0.4588, 0.04238, 0.4587, 0.1018, 0.8275, 0.5539, 0.8333, 0.5539, 0.8333, 0.5618, 0.8275, 0.5618, 0.2472, 0.5787, 0.2556, 0.5791, 0.2561, 0.6138, 0.2472, 0.6132, 0.264, 0.4034, 0.2596, 0.4034, 0.2595, 0.3967, 0.264, 0.3967, 0.2206, 0.7167, 0.213, 0.7167, 0.213, 0.7061, 0.2206, 0.7061, 0.6722, 0.5705, 0.6766, 0.4903, 0.6835, 0.4905, 0.6786, 0.5709, 0.6179, 0.4982, 0.6165, 0.4906, 0.6236, 0.4865, 0.6292, 0.4921, 0.6184, 0.5599, 0.6179, 0.4982, 0.6292, 0.4921, 0.6252, 0.5678, 0.6722, 0.5705, 0.6786, 0.5709, 0.6781, 0.5891, 0.6723, 0.5889, 0.2205, 0.6942, 0.213, 0.6942, 0.213, 0.6842, 0.2205, 0.6841, 0.264, 0.3967, 0.2595, 0.3967, 0.2595, 0.3819, 0.2639, 0.3819, 0.6354, 0.4815, 0.6294, 0.4794, 0.6324, 0.4722, 0.6384, 0.474, 0.8274, 0.5732, 0.8333, 0.5732, 0.8338, 0.9152, 0.8279, 0.9143, 0.8275, 0.5461, 0.8275, 0.462, 0.8332, 0.462, 0.8333, 0.5461, 0.6775, 0.4827, 0.6784, 0.4752, 0.6844, 0.4754, 0.6839, 0.4829, 0.6788, 0.464, 0.6395, 0.4629, 0.671, 0.07945, 0.703, 0.08007, 0.2204, 0.2463, 0.2129, 0.2475, 0.2129, 0.2433, 0.2204, 0.242, 0.671, 0.07945, 0.6647, 0.07937, 0.6651, 0.07555, 0.6713, 0.07579, 0.2204, 0.67, 0.2129, 0.6701, 0.2129, 0.2475, 0.2204, 0.2463, 0.6395, 0.4629, 0.6332, 0.4612, 0.6647, 0.07937, 0.671, 0.07945, 0.3154, 0.2682, 0.3154, 0.2743, 0.309, 0.2743, 0.309, 0.2682, 0.3154, 0.31, 0.3222, 0.31, 0.3222, 0.3153, 0.3154, 0.3153, 0.8279, 0.9143, 0.8338, 0.9152, 0.8338, 0.9188, 0.828, 0.9178, 0.703, 0.08007, 0.671, 0.07945, 0.6713, 0.07579, 0.7034, 0.07628, 0.8275, 0.3888, 0.8214, 0.3888, 0.8213, 0.3342, 0.8275, 0.3342, 0.8275, 0.462, 0.8214, 0.462, 0.8214, 0.443, 0.8275, 0.443, 0.6723, 0.5889, 0.6781, 0.5891, 0.6748, 0.6409, 0.6686, 0.6411, 0.8275, 0.3342, 0.8213, 0.3342, 0.8213, 0.132, 0.8272, 0.132, 0.6686, 0.6411, 0.6748, 0.6409, 0.6702, 0.693, 0.6637, 0.6956, 0.6637, 0.6956, 0.6702, 0.693, 0.709, 0.8827, 0.7048, 0.883, 0.2639, 0.3819, 0.2595, 0.3819, 0.2594, 0.3384, 0.2638, 0.3384, 0.8275, 0.443, 0.8214, 0.443, 0.8214, 0.3888, 0.8275, 0.3888, 0.2638, 0.3384, 0.2594, 0.3384, 0.2603, 0.296, 0.2647, 0.2964, 0.7048, 0.883, 0.709, 0.8827, 0.7084, 0.9044, 0.7048, 0.9023, 0.8272, 0.132, 0.8213, 0.132, 0.8213, 0.1093, 0.8266, 0.1093, 0.7048, 0.9023, 0.7084, 0.9044, 0.683, 0.9244, 0.6802, 0.9212, 0.1734, 0.5154, 0.1889, 0.5361, 0.1846, 0.5365, 0.1731, 0.5226, 0.6184, 0.5599, 0.6252, 0.5678, 0.6222, 0.5692, 0.6169, 0.5625, 0.1851, 0.5745, 0.1846, 0.5365, 0.1889, 0.5361, 0.1894, 0.5745, 0.6274, 0.5875, 0.6222, 0.5692, 0.6252, 0.5678, 0.6308, 0.5876, 0.6201, 0.6426, 0.6274, 0.5875, 0.6308, 0.5876, 0.6235, 0.6425, 0.6124, 0.6962, 0.6201, 0.6426, 0.6235, 0.6425, 0.6162, 0.7111, 0.3019, 0.2862, 0.3019, 0.2682, 0.3085, 0.2682, 0.3085, 0.2862, 0.6735, 0.8949, 0.7048, 0.883, 0.7048, 0.9023, 0.6802, 0.9212, 0.8266, 0.1093, 0.8213, 0.1093, 0.8222, 0.07846, 0.8282, 0.07695, 0.6162, 0.7111, 0.6637, 0.6956, 0.7048, 0.883, 0.6735, 0.8949, 0.6235, 0.6425, 0.6686, 0.6411, 0.6637, 0.6956, 0.6162, 0.7111, 0.6308, 0.5876, 0.6723, 0.5889, 0.6686, 0.6411, 0.6235, 0.6425, 0.7089, 0.08023, 0.703, 0.08007, 0.7034, 0.07628, 0.709, 0.07605, 0.3154, 0.2743, 0.3222, 0.2743, 0.3222, 0.31, 0.3154, 0.31, 0.6851, 0.4642, 0.6788, 0.464, 0.703, 0.08007, 0.7089, 0.08023, 0.6354, 0.4815, 0.6384, 0.474, 0.6784, 0.4752, 0.6775, 0.4827, 0.6252, 0.5678, 0.6722, 0.5705, 0.6723, 0.5889, 0.6308, 0.5876, 0.6252, 0.5678, 0.6292, 0.4921, 0.6766, 0.4903, 0.6722, 0.5705, 0.4654, 0.1349, 0.4655, 0.1182, 0.4729, 0.1183, 0.473, 0.1349, 0.4027, 0.1328, 0.3998, 0.1201, 0.4513, 0.1183, 0.4511, 0.1344, 0.3945, 0.1327, 0.3908, 0.1224, 0.3998, 0.1201, 0.4027, 0.1328, 0.1903, 0.2988, 0.1904, 0.2869, 0.1977, 0.2869, 0.1977, 0.2988, 0.4511, 0.1344, 0.4513, 0.1183, 0.4586, 0.1182, 0.4582, 0.1348, 0.3953, 0.03055, 0.3944, 0.04296, 0.3738, 0.04251, 0.374, 0.03054, 0.1904, 0.2736, 0.1826, 0.2735, 0.1826, 0.2566, 0.1904, 0.2566, 0.3944, 0.04296, 0.393, 0.1042, 0.3728, 0.09753, 0.3738, 0.04251, 0.393, 0.1042, 0.3846, 0.1119, 0.3702, 0.1057, 0.3728, 0.09753, 0.6292, 0.4921, 0.6354, 0.4815, 0.6775, 0.4827, 0.6766, 0.4903, 0.6766, 0.4903, 0.6775, 0.4827, 0.6839, 0.4829, 0.6835, 0.4905, 0.6292, 0.4921, 0.6236, 0.4865, 0.6294, 0.4794, 0.6354, 0.4815, 0.2206, 0.7061, 0.213, 0.7061, 0.213, 0.6942, 0.2205, 0.6942, 0.8275, 0.5461, 0.8333, 0.5461, 0.8333, 0.5539, 0.8275, 0.5539, 0.6093, 0.5557, 0.6184, 0.5599, 0.6169, 0.5625, 0.6093, 0.5594, 0.6093, 0.5557, 0.6097, 0.5004, 0.6179, 0.4982, 0.6184, 0.5599, 0.6097, 0.5004, 0.6095, 0.4928, 0.6165, 0.4906, 0.6179, 0.4982, 0.2206, 0.7262, 0.213, 0.7262, 0.213, 0.7167, 0.2206, 0.7167, 0.264, 0.4099, 0.2596, 0.4099, 0.2596, 0.4034, 0.264, 0.4034, 0.6844, 0.4754, 0.6784, 0.4752, 0.6788, 0.464, 0.6851, 0.4642, 0.6384, 0.474, 0.6324, 0.4722, 0.6332, 0.4612, 0.6395, 0.4629, 0.2205, 0.6841, 0.213, 0.6842, 0.2129, 0.6701, 0.2204, 0.67, 0.6784, 0.4752, 0.6384, 0.474, 0.6395, 0.4629, 0.6788, 0.464, 0.8275, 0.5618, 0.8333, 0.5618, 0.8333, 0.5732, 0.8274, 0.5732, 0.4651, 0.6121, 0.4653, 0.1466, 0.473, 0.1466, 0.4734, 0.6108, 0.4136, 0.6112, 0.403, 0.1435, 0.4503, 0.1459, 0.4504, 0.613, 0.4062, 0.6107, 0.3949, 0.1434, 0.403, 0.1435, 0.4136, 0.6112, 0.4504, 0.613, 0.4503, 0.1459, 0.4578, 0.1464, 0.4571, 0.6132, 0.1901, 0.7475, 0.1902, 0.3107, 0.1977, 0.3108, 0.1976, 0.7487, 0.1787, 0.607, 0.1851, 0.5745, 0.1894, 0.5745, 0.183, 0.6073, 0.2468, 0.5438, 0.2551, 0.5445, 0.2556, 0.5791, 0.2472, 0.5787, 0.2346, 0.5436, 0.2414, 0.5436, 0.2414, 0.5782, 0.2346, 0.5782, 0.1889, 0.5361, 0.2468, 0.5438, 0.2472, 0.5787, 0.1894, 0.5745, 0.3019, 0.2862, 0.3085, 0.2862, 0.3085, 0.3242, 0.3019, 0.3242, 0.2953, 0.2862, 0.3019, 0.2862, 0.3019, 0.3242, 0.2953, 0.3242, 0.2684, 0.4098, 0.264, 0.4099, 0.264, 0.4034, 0.2684, 0.4034, 0.2953, 0.2862, 0.2953, 0.2682, 0.3019, 0.2682, 0.3019, 0.2862, 0.2683, 0.3383, 0.2638, 0.3384, 0.2647, 0.2964, 0.2688, 0.2968, 0.2684, 0.3819, 0.2639, 0.3819, 0.2638, 0.3384, 0.2683, 0.3383, 0.2684, 0.3967, 0.264, 0.3967, 0.2639, 0.3819, 0.2684, 0.3819, 0.2684, 0.4034, 0.264, 0.4034, 0.264, 0.3967, 0.2684, 0.3967, 0.2953, 0.3242, 0.3019, 0.3242, 0.3019, 0.3573, 0.2953, 0.3573, 0.2282, 0.5436, 0.2346, 0.5436, 0.2346, 0.5782, 0.2282, 0.5782, 0.1824, 0.7463, 0.1825, 0.3107, 0.1902, 0.3107, 0.1901, 0.7475, 0.4571, 0.6132, 0.4578, 0.1464, 0.4653, 0.1466, 0.4651, 0.6121, 0.8214, 0.5618, 0.8275, 0.5618, 0.8274, 0.5732, 0.8214, 0.5731, 0.2277, 0.6841, 0.2205, 0.6841, 0.2204, 0.67, 0.2277, 0.67, 0.2277, 0.7262, 0.2206, 0.7262, 0.2206, 0.7167, 0.2277, 0.7167, 0.8214, 0.5461, 0.8275, 0.5461, 0.8275, 0.5539, 0.8214, 0.5539, 0.2277, 0.7061, 0.2206, 0.7061, 0.2205, 0.6942, 0.2277, 0.6941, 0.1977, 0.2736, 0.1904, 0.2736, 0.1904, 0.2566, 0.1978, 0.2566, 0.1826, 0.2988, 0.1826, 0.2868, 0.1904, 0.2869, 0.1903, 0.2988, 0.4582, 0.1348, 0.4586, 0.1182, 0.4655, 0.1182, 0.4654, 0.1349, 0.309, 0.2743, 0.3154, 0.2743, 0.3154, 0.31, 0.309, 0.31, 0.8323, 0.1093, 0.8266, 0.1093, 0.8282, 0.07695, 0.8338, 0.07555, 0.8329, 0.132, 0.8272, 0.132, 0.8266, 0.1093, 0.8323, 0.1093, 0.8332, 0.443, 0.8275, 0.443, 0.8275, 0.3888, 0.8332, 0.3888, 0.8332, 0.3342, 0.8275, 0.3342, 0.8272, 0.132, 0.8329, 0.132, 0.8332, 0.462, 0.8275, 0.462, 0.8275, 0.443, 0.8332, 0.443, 0.8332, 0.3888, 0.8275, 0.3888, 0.8275, 0.3342, 0.8332, 0.3342, 0.8219, 0.9133, 0.8279, 0.9143, 0.828, 0.9178, 0.8219, 0.9167, 0.309, 0.31, 0.3154, 0.31, 0.3154, 0.3153, 0.309, 0.3153, 0.3222, 0.2682, 0.3222, 0.2743, 0.3154, 0.2743, 0.3154, 0.2682, 0.2277, 0.67, 0.2204, 0.67, 0.2204, 0.2463, 0.2277, 0.2451, 0.2277, 0.2451, 0.2204, 0.2463, 0.2204, 0.242, 0.2277, 0.2407, 0.8214, 0.5461, 0.8214, 0.462, 0.8275, 0.462, 0.8275, 0.5461, 0.8214, 0.5731, 0.8274, 0.5732, 0.8279, 0.9143, 0.8219, 0.9133, 0.2277, 0.6941, 0.2205, 0.6942, 0.2205, 0.6841, 0.2277, 0.6841, 0.2277, 0.7167, 0.2206, 0.7167, 0.2206, 0.7061, 0.2277, 0.7061, 0.8214, 0.5539, 0.8275, 0.5539, 0.8275, 0.5618, 0.8214, 0.5618, 0.2282, 0.5782, 0.2346, 0.5782, 0.2346, 0.6128, 0.2282, 0.6128, 0.4587, 0.1018, 0.4588, 0.04238, 0.4656, 0.04238, 0.4656, 0.1018, 0.1824, 0.7516, 0.1824, 0.7463, 0.1901, 0.7475, 0.1902, 0.7529, 0.4588, 0.04238, 0.4588, 0.03099, 0.4656, 0.03097, 0.4656, 0.04238, 0.4568, 0.6192, 0.4571, 0.6132, 0.4651, 0.6121, 0.465, 0.6179, 0.4586, 0.1182, 0.4587, 0.1018, 0.4656, 0.1018, 0.4655, 0.1182, 0.2282, 0.2407, 0.2346, 0.2407, 0.2346, 0.5436, 0.2282, 0.5436, 0.1978, 0.2566, 0.1904, 0.2566, 0.1904, 0.2407, 0.1978, 0.2407, 0.4578, 0.1464, 0.4582, 0.1348, 0.4654, 0.1349, 0.4653, 0.1466, 0.3149, 0.3289, 0.3149, 0.3221, 0.3501, 0.3221, 0.3501, 0.3289, 0.309, 0.3289, 0.309, 0.3221, 0.3149, 0.3221, 0.3149, 0.3289, 0.1825, 0.3107, 0.1826, 0.2988, 0.1903, 0.2988, 0.1902, 0.3107, 0.1826, 0.2868, 0.1826, 0.2735, 0.1904, 0.2736, 0.1904, 0.2869, 0.3501, 0.3289, 0.3501, 0.3221, 0.3548, 0.3221, 0.3548, 0.3289, 0.4946, 0.0424, 0.487, 0.04237, 0.487, 0.03098, 0.4945, 0.03091, 0.3501, 0.3357, 0.3548, 0.3357, 0.3548, 0.3421, 0.3501, 0.3421, 0.4946, 0.1183, 0.4873, 0.1181, 0.4871, 0.1018, 0.4951, 0.1021, 0.1748, 0.2868, 0.1675, 0.2868, 0.1675, 0.2735, 0.1748, 0.2735, 0.01271, 0.6138, 0.0005371, 0.339, 0.0161, 0.3183, 0.02358, 0.6136, 0.4961, 0.6128, 0.4899, 0.6136, 0.4896, 0.6079, 0.4962, 0.6077, 0.07582, 0.6129, 0.07392, 0.3106, 0.08228, 0.3099, 0.08322, 0.6128, 0.5729, 0.09744, 0.5904, 0.09743, 0.5902, 0.1053, 0.5755, 0.1056, 0.5398, 0.6105, 0.5327, 0.6106, 0.5328, 0.6058, 0.5401, 0.6053, 0.1748, 0.3107, 0.1674, 0.3107, 0.1674, 0.2988, 0.1748, 0.2988, 0.4956, 0.1458, 0.4882, 0.1463, 0.4877, 0.1347, 0.4948, 0.1343, 0.5508, 0.1431, 0.5428, 0.1433, 0.543, 0.1326, 0.5512, 0.1325, 0.5549, 0.1222, 0.5459, 0.1199, 0.5527, 0.1041, 0.5611, 0.1118, 0.309, 0.3357, 0.3149, 0.3357, 0.3149, 0.3421, 0.309, 0.3421, 0.5719, 0.04249, 0.5924, 0.04205, 0.5904, 0.09743, 0.5729, 0.09744, 0.2887, 0.3242, 0.2887, 0.3573, 0.2821, 0.3573, 0.2821, 0.3242, 0.02358, 0.6136, 0.0161, 0.3183, 0.07392, 0.3106, 0.07582, 0.6129, 0.5428, 0.1433, 0.4956, 0.1458, 0.4948, 0.1343, 0.543, 0.1326, 0.5459, 0.1199, 0.4946, 0.1183, 0.4951, 0.1021, 0.5527, 0.1041, 0.3149, 0.3357, 0.3501, 0.3357, 0.3501, 0.3421, 0.3149, 0.3421, 0.5513, 0.04293, 0.4946, 0.0424, 0.4945, 0.03091, 0.5504, 0.03055, 0.5327, 0.6106, 0.4961, 0.6128, 0.4962, 0.6077, 0.5328, 0.6058, 0.4808, 0.1465, 0.473, 0.1466, 0.473, 0.1349, 0.4806, 0.1349, 0.1749, 0.2566, 0.1749, 0.2407, 0.1827, 0.2407, 0.1826, 0.2566, 0.2481, 0.2407, 0.2481, 0.5436, 0.2414, 0.5436, 0.2414, 0.2407, 0.4803, 0.1182, 0.4729, 0.1183, 0.4729, 0.1018, 0.4802, 0.1018, 0.4818, 0.615, 0.4734, 0.6164, 0.4734, 0.6108, 0.4816, 0.6094, 0.4801, 0.04237, 0.4729, 0.04237, 0.4729, 0.03097, 0.4801, 0.03097, 0.1746, 0.7503, 0.1671, 0.749, 0.1673, 0.7438, 0.1747, 0.745, 0.4802, 0.1018, 0.4729, 0.1018, 0.4729, 0.04237, 0.4801, 0.04237, 0.5527, 0.1041, 0.4951, 0.1021, 0.4946, 0.0424, 0.5513, 0.04293, 0.01654, 0.28, 0.01014, 0.2471, 0.07437, 0.2412, 0.07439, 0.2757, 0.5716, 0.03053, 0.5928, 0.03053, 0.5924, 0.04205, 0.5719, 0.04249, 0.2481, 0.5782, 0.2481, 0.6128, 0.2414, 0.6128, 0.2414, 0.5782, 0.4951, 0.1021, 0.4871, 0.1018, 0.487, 0.04237, 0.4946, 0.0424, 0.8153, 0.5539, 0.8154, 0.5618, 0.8096, 0.5618, 0.8096, 0.554, 0.07439, 0.2757, 0.07437, 0.2412, 0.08322, 0.2407, 0.08275, 0.2753, 0.2729, 0.4034, 0.2728, 0.3967, 0.2773, 0.3967, 0.2773, 0.4034, 0.2054, 0.7167, 0.2054, 0.7061, 0.213, 0.7061, 0.213, 0.7167, 0.7723, 0.4276, 0.7787, 0.4273, 0.7836, 0.5077, 0.7767, 0.5079, 0.718, 0.4999, 0.7293, 0.506, 0.7237, 0.5116, 0.7166, 0.5075, 0.7186, 0.4382, 0.7253, 0.4304, 0.7293, 0.506, 0.718, 0.4999, 0.7723, 0.4276, 0.7724, 0.4093, 0.7782, 0.4091, 0.7787, 0.4273, 0.2054, 0.6942, 0.2054, 0.6842, 0.213, 0.6842, 0.213, 0.6942, 0.2728, 0.3967, 0.2728, 0.3818, 0.2772, 0.3818, 0.2773, 0.3967, 0.7355, 0.5166, 0.7386, 0.5241, 0.7325, 0.5259, 0.7295, 0.5187, 0.8154, 0.5732, 0.8159, 0.9123, 0.8101, 0.9113, 0.8096, 0.5732, 0.8153, 0.5461, 0.8096, 0.5461, 0.8096, 0.462, 0.8153, 0.462, 0.7776, 0.5154, 0.784, 0.5152, 0.7845, 0.5227, 0.7785, 0.5229, 0.7789, 0.5341, 0.8031, 0.9159, 0.771, 0.9165, 0.7396, 0.5351, 0.2055, 0.2488, 0.2054, 0.2445, 0.2129, 0.2433, 0.2129, 0.2475, 0.771, 0.9165, 0.7713, 0.9201, 0.7652, 0.9203, 0.7648, 0.9166, 0.2055, 0.6701, 0.2055, 0.2488, 0.2129, 0.2475, 0.2129, 0.6701, 0.7396, 0.5351, 0.771, 0.9165, 0.7648, 0.9166, 0.7333, 0.5369, 0.329, 0.2682, 0.3354, 0.2682, 0.3354, 0.2743, 0.329, 0.2743, 0.329, 0.31, 0.329, 0.3153, 0.3222, 0.3153, 0.3222, 0.31, 0.8159, 0.9123, 0.8159, 0.9157, 0.8101, 0.9148, 0.8101, 0.9113, 0.8031, 0.9159, 0.8034, 0.9196, 0.7713, 0.9201, 0.771, 0.9165, 0.8153, 0.3888, 0.8152, 0.3342, 0.8213, 0.3342, 0.8214, 0.3888, 0.8153, 0.462, 0.8153, 0.443, 0.8214, 0.443, 0.8214, 0.462, 0.7724, 0.4093, 0.7688, 0.3571, 0.7749, 0.3573, 0.7782, 0.4091, 0.8152, 0.3342, 0.8154, 0.132, 0.8213, 0.132, 0.8213, 0.3342, 0.7688, 0.3571, 0.7638, 0.3026, 0.7703, 0.3052, 0.7749, 0.3573, 0.7638, 0.3026, 0.8049, 0.1153, 0.8091, 0.1156, 0.7703, 0.3052, 0.2728, 0.3818, 0.2727, 0.3383, 0.2771, 0.3383, 0.2772, 0.3818, 0.8153, 0.443, 0.8153, 0.3888, 0.8214, 0.3888, 0.8214, 0.443, 0.2727, 0.3383, 0.2729, 0.2972, 0.2773, 0.2976, 0.2771, 0.3383, 0.8049, 0.1153, 0.8048, 0.09598, 0.8085, 0.0939, 0.8091, 0.1156, 0.8154, 0.132, 0.8159, 0.1093, 0.8213, 0.1093, 0.8213, 0.132, 0.8048, 0.09598, 0.7863, 0.07875, 0.7891, 0.07555, 0.8085, 0.0939, 0.0005371, 0.339, 0.0002198, 0.3319, 0.01175, 0.318, 0.0161, 0.3183, 0.7186, 0.4382, 0.7171, 0.4356, 0.7223, 0.4289, 0.7253, 0.4304, 0.01221, 0.28, 0.01654, 0.28, 0.0161, 0.3183, 0.01175, 0.318, 0.7276, 0.4107, 0.7309, 0.4106, 0.7253, 0.4304, 0.7223, 0.4289, 0.7202, 0.3556, 0.7236, 0.3557, 0.7309, 0.4106, 0.7276, 0.4107, 0.7183, 0.3036, 0.7221, 0.2887, 0.7236, 0.3557, 0.7202, 0.3556, 0.2887, 0.2862, 0.2821, 0.2862, 0.2821, 0.2682, 0.2887, 0.2682, 0.7795, 0.1051, 0.7863, 0.07875, 0.8048, 0.09598, 0.8049, 0.1153, 0.8159, 0.1093, 0.8162, 0.08, 0.8222, 0.07846, 0.8213, 0.1093, 0.7221, 0.2887, 0.7795, 0.1051, 0.8049, 0.1153, 0.7638, 0.3026, 0.7236, 0.3557, 0.7221, 0.2887, 0.7638, 0.3026, 0.7688, 0.3571, 0.7309, 0.4106, 0.7236, 0.3557, 0.7688, 0.3571, 0.7724, 0.4093, 0.809, 0.9158, 0.8091, 0.9198, 0.8034, 0.9196, 0.8031, 0.9159, 0.329, 0.2743, 0.329, 0.31, 0.3222, 0.31, 0.3222, 0.2743, 0.7852, 0.5339, 0.809, 0.9158, 0.8031, 0.9159, 0.7789, 0.5341, 0.7355, 0.5166, 0.7776, 0.5154, 0.7785, 0.5229, 0.7386, 0.5241, 0.7253, 0.4304, 0.7309, 0.4106, 0.7724, 0.4093, 0.7723, 0.4276, 0.7253, 0.4304, 0.7723, 0.4276, 0.7767, 0.5079, 0.7293, 0.506, 0.4806, 0.1349, 0.473, 0.1349, 0.4729, 0.1183, 0.4803, 0.1182, 0.543, 0.1326, 0.4948, 0.1343, 0.4946, 0.1183, 0.5459, 0.1199, 0.5512, 0.1325, 0.543, 0.1326, 0.5459, 0.1199, 0.5549, 0.1222, 0.1748, 0.2988, 0.1674, 0.2988, 0.1675, 0.2868, 0.1748, 0.2868, 0.4948, 0.1343, 0.4877, 0.1347, 0.4873, 0.1181, 0.4946, 0.1183, 0.5504, 0.03055, 0.5716, 0.03053, 0.5719, 0.04249, 0.5513, 0.04293, 0.1748, 0.2735, 0.1749, 0.2566, 0.1826, 0.2566, 0.1826, 0.2735, 0.5513, 0.04293, 0.5719, 0.04249, 0.5729, 0.09744, 0.5527, 0.1041, 0.5527, 0.1041, 0.5729, 0.09744, 0.5755, 0.1056, 0.5611, 0.1118, 0.7293, 0.506, 0.7767, 0.5079, 0.7776, 0.5154, 0.7355, 0.5166, 0.7767, 0.5079, 0.7836, 0.5077, 0.784, 0.5152, 0.7776, 0.5154, 0.7293, 0.506, 0.7355, 0.5166, 0.7295, 0.5187, 0.7237, 0.5116, 0.2054, 0.7061, 0.2054, 0.6942, 0.213, 0.6942, 0.213, 0.7061, 0.8153, 0.5461, 0.8153, 0.5539, 0.8096, 0.554, 0.8096, 0.5461, 0.7094, 0.4424, 0.7094, 0.4387, 0.7171, 0.4356, 0.7186, 0.4382, 0.7094, 0.4424, 0.7186, 0.4382, 0.718, 0.4999, 0.7098, 0.4977, 0.7098, 0.4977, 0.718, 0.4999, 0.7166, 0.5075, 0.7096, 0.5054, 0.2055, 0.7262, 0.2054, 0.7167, 0.213, 0.7167, 0.213, 0.7262, 0.2729, 0.4098, 0.2729, 0.4034, 0.2773, 0.4034, 0.2773, 0.4098, 0.7845, 0.5227, 0.7852, 0.5339, 0.7789, 0.5341, 0.7785, 0.5229, 0.7386, 0.5241, 0.7396, 0.5351, 0.7333, 0.5369, 0.7325, 0.5259, 0.2054, 0.6842, 0.2055, 0.6701, 0.2129, 0.6701, 0.213, 0.6842, 0.7785, 0.5229, 0.7789, 0.5341, 0.7396, 0.5351, 0.7386, 0.5241, 0.8154, 0.5618, 0.8154, 0.5732, 0.8096, 0.5732, 0.8096, 0.5618, 0.4816, 0.6094, 0.4734, 0.6108, 0.473, 0.1466, 0.4808, 0.1465, 0.5328, 0.6058, 0.4962, 0.6077, 0.4956, 0.1458, 0.5428, 0.1433, 0.5401, 0.6053, 0.5328, 0.6058, 0.5428, 0.1433, 0.5508, 0.1431, 0.4962, 0.6077, 0.4896, 0.6079, 0.4882, 0.1463, 0.4956, 0.1458, 0.1747, 0.745, 0.1673, 0.7438, 0.1674, 0.3107, 0.1748, 0.3107, 0.005837, 0.2475, 0.01014, 0.2471, 0.01654, 0.28, 0.01221, 0.28, 0.07392, 0.3106, 0.07439, 0.2757, 0.08275, 0.2753, 0.08228, 0.3099, 0.2481, 0.5436, 0.2481, 0.5782, 0.2414, 0.5782, 0.2414, 0.5436, 0.0161, 0.3183, 0.01654, 0.28, 0.07439, 0.2757, 0.07392, 0.3106, 0.2887, 0.2862, 0.2887, 0.3242, 0.2821, 0.3242, 0.2821, 0.2862, 0.2953, 0.2862, 0.2953, 0.3242, 0.2887, 0.3242, 0.2887, 0.2862, 0.2684, 0.4098, 0.2684, 0.4034, 0.2729, 0.4034, 0.2729, 0.4098, 0.2953, 0.2862, 0.2887, 0.2862, 0.2887, 0.2682, 0.2953, 0.2682, 0.2683, 0.3383, 0.2688, 0.2968, 0.2729, 0.2972, 0.2727, 0.3383, 0.2684, 0.3819, 0.2683, 0.3383, 0.2727, 0.3383, 0.2728, 0.3818, 0.2684, 0.3967, 0.2684, 0.3819, 0.2728, 0.3818, 0.2728, 0.3967, 0.2684, 0.4034, 0.2684, 0.3967, 0.2728, 0.3967, 0.2729, 0.4034, 0.2953, 0.3242, 0.2953, 0.3573, 0.2887, 0.3573, 0.2887, 0.3242, 0.2546, 0.5436, 0.2546, 0.5782, 0.2481, 0.5782, 0.2481, 0.5436, 0.1824, 0.7463, 0.1747, 0.745, 0.1748, 0.3107, 0.1825, 0.3107, 0.4896, 0.6079, 0.4816, 0.6094, 0.4808, 0.1465, 0.4882, 0.1463, 0.8214, 0.5618, 0.8214, 0.5731, 0.8154, 0.5732, 0.8154, 0.5618, 0.1983, 0.6842, 0.1982, 0.6701, 0.2055, 0.6701, 0.2054, 0.6842, 0.1983, 0.7262, 0.1983, 0.7167, 0.2054, 0.7167, 0.2055, 0.7262, 0.8214, 0.5461, 0.8214, 0.5539, 0.8153, 0.5539, 0.8153, 0.5461, 0.1983, 0.7061, 0.1983, 0.6942, 0.2054, 0.6942, 0.2054, 0.7061, 0.1675, 0.2735, 0.1675, 0.2566, 0.1749, 0.2566, 0.1748, 0.2735, 0.1826, 0.2988, 0.1748, 0.2988, 0.1748, 0.2868, 0.1826, 0.2868, 0.4877, 0.1347, 0.4806, 0.1349, 0.4803, 0.1182, 0.4873, 0.1181, 0.3354, 0.2743, 0.3354, 0.31, 0.329, 0.31, 0.329, 0.2743, 0.8102, 0.1093, 0.8107, 0.08143, 0.8162, 0.08, 0.8159, 0.1093, 0.8096, 0.132, 0.8102, 0.1093, 0.8159, 0.1093, 0.8154, 0.132, 0.8096, 0.443, 0.8095, 0.3888, 0.8153, 0.3888, 0.8153, 0.443, 0.8095, 0.3342, 0.8096, 0.132, 0.8154, 0.132, 0.8152, 0.3342, 0.8096, 0.462, 0.8096, 0.443, 0.8153, 0.443, 0.8153, 0.462, 0.8095, 0.3888, 0.8095, 0.3342, 0.8152, 0.3342, 0.8153, 0.3888, 0.8219, 0.9133, 0.8219, 0.9167, 0.8159, 0.9157, 0.8159, 0.9123, 0.3354, 0.31, 0.3354, 0.3153, 0.329, 0.3153, 0.329, 0.31, 0.3222, 0.2682, 0.329, 0.2682, 0.329, 0.2743, 0.3222, 0.2743, 0.1982, 0.6701, 0.1983, 0.25, 0.2055, 0.2488, 0.2055, 0.6701, 0.1983, 0.25, 0.1982, 0.2457, 0.2054, 0.2445, 0.2055, 0.2488, 0.8214, 0.5461, 0.8153, 0.5461, 0.8153, 0.462, 0.8214, 0.462, 0.8214, 0.5731, 0.8219, 0.9133, 0.8159, 0.9123, 0.8154, 0.5732, 0.1983, 0.6942, 0.1983, 0.6842, 0.2054, 0.6842, 0.2054, 0.6942, 0.1983, 0.7167, 0.1983, 0.7061, 0.2054, 0.7061, 0.2054, 0.7167, 0.8214, 0.5539, 0.8214, 0.5618, 0.8154, 0.5618, 0.8153, 0.5539, 0.2546, 0.5782, 0.2546, 0.6128, 0.2481, 0.6128, 0.2481, 0.5782, 0.4871, 0.1018, 0.4802, 0.1018, 0.4801, 0.04237, 0.487, 0.04237, 0.1824, 0.7516, 0.1746, 0.7503, 0.1747, 0.745, 0.1824, 0.7463, 0.487, 0.04237, 0.4801, 0.04237, 0.4801, 0.03097, 0.487, 0.03098, 0.4899, 0.6136, 0.4818, 0.615, 0.4816, 0.6094, 0.4896, 0.6079, 0.4873, 0.1181, 0.4803, 0.1182, 0.4802, 0.1018, 0.4871, 0.1018, 0.2546, 0.2407, 0.2546, 0.5436, 0.2481, 0.5436, 0.2481, 0.2407, 0.1675, 0.2566, 0.1675, 0.2407, 0.1749, 0.2407, 0.1749, 0.2566, 0.4882, 0.1463, 0.4808, 0.1465, 0.4806, 0.1349, 0.4877, 0.1347, 0.3149, 0.3289, 0.3501, 0.3289, 0.3501, 0.3357, 0.3149, 0.3357, 0.309, 0.3289, 0.3149, 0.3289, 0.3149, 0.3357, 0.309, 0.3357, 0.1825, 0.3107, 0.1748, 0.3107, 0.1748, 0.2988, 0.1826, 0.2988, 0.1826, 0.2868, 0.1748, 0.2868, 0.1748, 0.2735, 0.1826, 0.2735, 0.3501, 0.3289, 0.3548, 0.3289, 0.3548, 0.3357, 0.3501, 0.3357, 0.4973, 0.241, 0.5289, 0.2407, 0.5339, 0.2409, 0.5336, 0.2473, 0.5334, 0.2542, 0.5336, 0.2611, 0.5339, 0.2675, 0.5289, 0.2677, 0.4973, 0.2674, 0.2729, 0.2669, 0.255, 0.2669, 0.255, 0.2603, 0.255, 0.2542, 0.255, 0.2481, 0.255, 0.2415, 0.2729, 0.2415])
me_cube.materials.append(mat_chairsoborg_oak)
me_cube.use_remesh_fix_poles = True
me_cube.use_remesh_preserve_attributes = False
me_cube.use_mirror_vertex_groups = False
me_cube.update()
me_plane = bpy.data.meshes.new('Plane')
me_plane.from_pydata([(0.9647, -0.7364, 0.1606), (0.9553, 0.6463, 0.1047), (0.3117, -0.9607, -0.00774), (0.3123, 1.067, -0.1031), (0.7543, -0.8783, 0.08527), (0.7549, 0.8709, 0.001025), (0.9946, 0.2891, 0.1263), (0.3116, 0.5164, -0.07146), (0.753, 0.3968, 0.02763), (0.9942, -0.4122, 0.145), (0.3115, -0.4465, -0.03742), (0.7534, -0.425, 0.05342), (-0.9647, -0.7364, 0.1606), (-0.9553, 0.6463, 0.1047), (-7.451e-09, -0.9844, -0.02312), (-7.451e-09, 1.094, -0.1196), (-0.3117, -0.9607, -0.00774), (-0.3123, 1.067, -0.1031), (-0.7543, -0.8783, 0.08527), (-0.7549, 0.8709, 0.001025), (-0.9946, 0.2891, 0.1263), (-7.451e-09, 0.5341, -0.08664), (-0.3116, 0.5164, -0.07146), (-0.753, 0.3968, 0.02763), (-0.9942, -0.4122, 0.145), (-7.451e-09, -0.4641, -0.05047), (-0.3115, -0.4465, -0.03742), (-0.7534, -0.425, 0.05342), (0.9833, -0.74, 0.1133), (0.9753, 0.6445, 0.05779), (0.318, -0.9637, -0.05826), (0.318, 1.065, -0.1537), (0.7681, -0.8816, 0.03627), (0.7681, 0.8684, -0.04817), (1.014, 0.2876, 0.07904), (0.318, 0.514, -0.122), (0.7681, 0.3949, -0.02106), (1.013, -0.4147, 0.09758), (0.318, -0.4488, -0.08794), (0.7681, -0.4275, 0.004629), (-0.9833, -0.74, 0.1133), (-0.9753, 0.6445, 0.05779), (-7.451e-09, -0.9872, -0.07404), (-7.451e-09, 1.091, -0.1705), (-0.318, -0.9637, -0.05826), (-0.318, 1.065, -0.1537), (-0.7681, -0.8816, 0.03627), (-0.7681, 0.8684, -0.04817), (-1.014, 0.2876, 0.07904), (-7.451e-09, 0.5317, -0.1376), (-0.318, 0.514, -0.122), (-0.7681, 0.3949, -0.02106), (-1.013, -0.4147, 0.09758), (-7.451e-09, -0.4664, -0.1014), (-0.318, -0.4488, -0.08794), (-0.7681, -0.4275, 0.004629)], [], [(8, 6, 1, 5), (21, 7, 3, 15), (7, 8, 5, 3), (10, 11, 8, 7), (25, 10, 7, 21), (11, 9, 6, 8), (4, 0, 9, 11), (14, 2, 10, 25), (2, 4, 11, 10), (23, 19, 13, 20), (21, 15, 17, 22), (22, 17, 19, 23), (26, 22, 23, 27), (25, 21, 22, 26), (27, 23, 20, 24), (18, 27, 24, 12), (14, 25, 26, 16), (16, 26, 27, 18), (36, 33, 29, 34), (49, 43, 31, 35), (35, 31, 33, 36), (38, 35, 36, 39), (53, 49, 35, 38), (39, 36, 34, 37), (32, 39, 37, 28), (42, 53, 38, 30), (30, 38, 39, 32), (51, 48, 41, 47), (49, 50, 45, 43), (50, 51, 47, 45), (54, 55, 51, 50), (53, 54, 50, 49), (55, 52, 48, 51), (46, 40, 52, 55), (42, 44, 54, 53), (44, 46, 55, 54), (0, 4, 32, 28), (1, 6, 34, 29), (15, 3, 31, 43), (2, 14, 42, 30), (3, 5, 33, 31), (4, 2, 30, 32), (5, 1, 29, 33), (6, 9, 37, 34), (9, 0, 28, 37), (18, 12, 40, 46), (20, 13, 41, 48), (17, 15, 43, 45), (14, 16, 44, 42), (19, 17, 45, 47), (16, 18, 46, 44), (13, 19, 47, 41), (24, 20, 48, 52), (12, 24, 52, 40)])
me_plane.polygons.foreach_set('use_smooth', [True] * 54)
_k = set([(0, 4), (0, 9), (1, 5), (1, 6), (2, 4), (2, 14), (3, 5), (3, 15), (6, 9), (12, 18), (12, 24), (13, 19), (13, 20), (14, 16), (15, 17), (16, 18), (17, 19), (20, 24), (28, 32), (28, 37), (29, 33), (29, 34), (30, 32), (30, 42), (31, 33), (31, 43), (34, 37), (40, 46), (40, 52), (41, 47), (41, 48), (42, 44), (43, 45), (44, 46), (45, 47), (48, 52)])
me_plane.attributes.new('sharp_edge', 'BOOLEAN', 'EDGE').data.foreach_set('value', [ (min(e.vertices), max(e.vertices)) in _k for e in me_plane.edges])
_k = {(0, 4): 1.0, (1, 6): 1.0, (3, 15): 1.0, (2, 14): 1.0, (3, 5): 1.0, (2, 4): 1.0, (1, 5): 1.0, (6, 9): 1.0, (0, 9): 1.0, (12, 18): 1.0, (13, 20): 1.0, (15, 17): 1.0, (14, 16): 1.0, (17, 19): 1.0, (16, 18): 1.0, (13, 19): 1.0, (20, 24): 1.0, (12, 24): 1.0, (28, 32): 1.0, (29, 34): 1.0, (31, 43): 1.0, (30, 42): 1.0, (31, 33): 1.0, (30, 32): 1.0, (29, 33): 1.0, (34, 37): 1.0, (28, 37): 1.0, (40, 46): 1.0, (41, 48): 1.0, (43, 45): 1.0, (42, 44): 1.0, (45, 47): 1.0, (44, 46): 1.0, (41, 47): 1.0, (48, 52): 1.0, (40, 52): 1.0}
me_plane.attributes.new('crease_edge', 'FLOAT', 'EDGE').data.foreach_set('value', [_k.get((min(e.vertices), max(e.vertices)), 0.0) for e in me_plane.edges])
_uv = me_plane.uv_layers.new(name='UVMap')
_uv.uv.foreach_set('vector', [0.3609, 0.5845, 0.3169, 0.6038, 0.3231, 0.543, 0.3603, 0.5038, 0.4906, 0.5595, 0.4375, 0.5629, 0.4369, 0.4691, 0.49, 0.4641, 0.4375, 0.5629, 0.3609, 0.5845, 0.3603, 0.5038, 0.4369, 0.4691, 0.4387, 0.7266, 0.3622, 0.7241, 0.3609, 0.5845, 0.4375, 0.5629, 0.4916, 0.7292, 0.4387, 0.7266, 0.4375, 0.5629, 0.4906, 0.5595, 0.3622, 0.7241, 0.3184, 0.723, 0.3169, 0.6038, 0.3609, 0.5845, 0.3621, 0.8013, 0.3235, 0.7781, 0.3184, 0.723, 0.3622, 0.7241, 0.4922, 0.8176, 0.4392, 0.814, 0.4387, 0.7266, 0.4916, 0.7292, 0.4392, 0.814, 0.3621, 0.8013, 0.3622, 0.7241, 0.4387, 0.7266, 0.6206, 0.5829, 0.6201, 0.5021, 0.6579, 0.5409, 0.6648, 0.6016, 0.4906, 0.5595, 0.49, 0.4641, 0.5431, 0.4684, 0.5437, 0.5623, 0.5437, 0.5623, 0.5431, 0.4684, 0.6201, 0.5021, 0.6206, 0.5829, 0.5445, 0.7259, 0.5437, 0.5623, 0.6206, 0.5829, 0.621, 0.7225, 0.4916, 0.7292, 0.4906, 0.5595, 0.5437, 0.5623, 0.5445, 0.7259, 0.621, 0.7225, 0.6206, 0.5829, 0.6648, 0.6016, 0.6648, 0.7208, 0.6221, 0.7997, 0.621, 0.7225, 0.6648, 0.7208, 0.6604, 0.776, 0.4922, 0.8176, 0.4916, 0.7292, 0.5445, 0.7259, 0.5452, 0.8134, 0.5452, 0.8134, 0.5445, 0.7259, 0.621, 0.7225, 0.6221, 0.7997, 0.3616, 0.3435, 0.3613, 0.4241, 0.3228, 0.3849, 0.3169, 0.3241, 0.4939, 0.3685, 0.4932, 0.4638, 0.4392, 0.4587, 0.4397, 0.365, 0.4397, 0.365, 0.4392, 0.4587, 0.3613, 0.4241, 0.3616, 0.3435, 0.441, 0.2013, 0.4397, 0.365, 0.3616, 0.3435, 0.3631, 0.2037, 0.495, 0.1988, 0.4939, 0.3685, 0.4397, 0.365, 0.441, 0.2013, 0.3631, 0.2037, 0.3616, 0.3435, 0.3169, 0.3241, 0.3186, 0.2048, 0.3632, 0.1264, 0.3631, 0.2037, 0.3186, 0.2048, 0.3237, 0.1495, 0.4957, 0.1103, 0.495, 0.1988, 0.441, 0.2013, 0.4415, 0.1138, 0.4415, 0.1138, 0.441, 0.2013, 0.3631, 0.2037, 0.3632, 0.1264, 0.6265, 0.3453, 0.6714, 0.3266, 0.6646, 0.3873, 0.6257, 0.4259, 0.4939, 0.3685, 0.548, 0.3658, 0.5473, 0.4595, 0.4932, 0.4638, 0.548, 0.3658, 0.6265, 0.3453, 0.6257, 0.4259, 0.5473, 0.4595, 0.549, 0.2021, 0.6269, 0.2055, 0.6265, 0.3453, 0.548, 0.3658, 0.495, 0.1988, 0.549, 0.2021, 0.548, 0.3658, 0.4939, 0.3685, 0.6269, 0.2055, 0.6714, 0.2073, 0.6714, 0.3266, 0.6265, 0.3453, 0.6279, 0.1283, 0.667, 0.1519, 0.6714, 0.2073, 0.6269, 0.2055, 0.4957, 0.1103, 0.5497, 0.1146, 0.549, 0.2021, 0.495, 0.1988, 0.5497, 0.1146, 0.6279, 0.1283, 0.6269, 0.2055, 0.549, 0.2021, 0.1236, 0.4838, 0.1236, 0.4842, 0.1171, 0.4842, 0.1171, 0.4838, 0.1236, 0.4812, 0.1236, 0.4819, 0.1171, 0.4819, 0.1171, 0.4812, 0.1236, 0.4796, 0.1236, 0.4801, 0.1171, 0.4801, 0.1171, 0.4796, 0.1236, 0.4849, 0.1236, 0.4854, 0.1171, 0.4854, 0.1171, 0.4849, 0.1236, 0.4801, 0.1236, 0.4808, 0.1171, 0.4808, 0.1171, 0.4801, 0.1236, 0.4842, 0.1236, 0.4849, 0.1171, 0.4849, 0.1171, 0.4842, 0.1236, 0.4808, 0.1236, 0.4812, 0.1171, 0.4812, 0.1171, 0.4808, 0.1236, 0.4819, 0.1236, 0.4831, 0.1171, 0.4831, 0.1171, 0.4819, 0.1236, 0.4831, 0.1236, 0.4838, 0.1171, 0.4838, 0.1171, 0.4831, 0.1236, 0.4866, 0.1236, 0.487, 0.1171, 0.487, 0.1171, 0.4866, 0.1236, 0.4889, 0.1236, 0.4896, 0.1171, 0.4896, 0.1171, 0.4889, 0.1236, 0.4907, 0.1236, 0.4912, 0.1171, 0.4912, 0.1171, 0.4907, 0.1236, 0.4854, 0.1236, 0.4859, 0.1171, 0.4859, 0.1171, 0.4854, 0.1236, 0.49, 0.1236, 0.4907, 0.1171, 0.4907, 0.1171, 0.49, 0.1236, 0.4859, 0.1236, 0.4866, 0.1171, 0.4866, 0.1171, 0.4859, 0.1236, 0.4896, 0.1236, 0.49, 0.1171, 0.49, 0.1171, 0.4896, 0.1236, 0.4876, 0.1236, 0.4889, 0.1171, 0.4889, 0.1171, 0.4876, 0.1236, 0.487, 0.1236, 0.4876, 0.1171, 0.4876, 0.1171, 0.487])
me_plane.materials.append(mat_chairsoborg_oak)
me_plane.use_remesh_fix_poles = True
me_plane.use_remesh_preserve_attributes = False
me_plane.use_mirror_vertex_groups = False
me_plane.update()
me_plane_002 = bpy.data.meshes.new('Plane.002')
me_plane_002.from_pydata([(1.193, -0.2708, -0.6161), (1.097, -0.1617, 0.5637), (0.4048, 0.1014, -0.7702), (0.4055, 0.1243, 0.7315), (0.9067, -0.03404, -0.7641), (0.89, -0.01341, 0.6803), (1.109, -0.1914, 0.2405), (0.4051, 0.09192, 0.3892), (0.8979, -0.01914, 0.3134), (1.188, -0.2354, -0.2356), (0.4048, 0.08988, -0.2852), (0.9147, -0.02661, -0.2626), (-1.193, -0.2708, -0.6161), (-1.097, -0.1617, 0.5637), (-9.579e-09, 0.1556, -0.7861), (-9.579e-09, 0.1543, 0.7359), (-0.4048, 0.1014, -0.7702), (-0.4055, 0.1243, 0.7315), (-0.9067, -0.03404, -0.7641), (-0.89, -0.01341, 0.6803), (-1.109, -0.1914, 0.2405), (-9.579e-09, 0.1546, 0.3933), (-0.4051, 0.09192, 0.3892), (-0.8979, -0.01914, 0.3134), (-1.188, -0.2354, -0.2356), (-9.579e-09, 0.1552, -0.3036), (-0.4048, 0.08988, -0.2852), (-0.9147, -0.02661, -0.2626), (1.216, -0.242, -0.6176), (1.119, -0.1321, 0.5628), (0.4119, 0.1377, -0.7699), (0.4119, 0.1607, 0.7297), (0.9221, -0.0004337, -0.7647), (0.9045, 0.0206, 0.6788), (1.132, -0.1621, 0.2405), (0.4119, 0.1283, 0.3882), (0.9138, 0.0143, 0.3129), (1.211, -0.2065, -0.2361), (0.4119, 0.1262, -0.2852), (0.931, 0.006596, -0.2628), (-1.216, -0.242, -0.6176), (-1.119, -0.1321, 0.5628), (-9.579e-09, 0.1926, -0.7857), (-9.579e-09, 0.1913, 0.7341), (-0.4119, 0.1377, -0.7699), (-0.4119, 0.1607, 0.7297), (-0.9221, -0.0004337, -0.7647), (-0.9045, 0.0206, 0.6788), (-1.132, -0.1621, 0.2405), (-9.579e-09, 0.1916, 0.3924), (-0.4119, 0.1283, 0.3882), (-0.9138, 0.0143, 0.3129), (-1.211, -0.2065, -0.2361), (-9.579e-09, 0.1922, -0.3034), (-0.4119, 0.1262, -0.2852), (-0.931, 0.006596, -0.2628)], [], [(8, 6, 1, 5), (21, 7, 3, 15), (7, 8, 5, 3), (10, 11, 8, 7), (25, 10, 7, 21), (11, 9, 6, 8), (4, 0, 9, 11), (14, 2, 10, 25), (2, 4, 11, 10), (23, 19, 13, 20), (21, 15, 17, 22), (22, 17, 19, 23), (26, 22, 23, 27), (25, 21, 22, 26), (27, 23, 20, 24), (18, 27, 24, 12), (14, 25, 26, 16), (16, 26, 27, 18), (36, 33, 29, 34), (49, 43, 31, 35), (35, 31, 33, 36), (38, 35, 36, 39), (53, 49, 35, 38), (39, 36, 34, 37), (32, 39, 37, 28), (42, 53, 38, 30), (30, 38, 39, 32), (51, 48, 41, 47), (49, 50, 45, 43), (50, 51, 47, 45), (54, 55, 51, 50), (53, 54, 50, 49), (55, 52, 48, 51), (46, 40, 52, 55), (42, 44, 54, 53), (44, 46, 55, 54), (0, 4, 32, 28), (1, 6, 34, 29), (15, 3, 31, 43), (2, 14, 42, 30), (3, 5, 33, 31), (4, 2, 30, 32), (5, 1, 29, 33), (6, 9, 37, 34), (9, 0, 28, 37), (18, 12, 40, 46), (20, 13, 41, 48), (17, 15, 43, 45), (14, 16, 44, 42), (19, 17, 45, 47), (16, 18, 46, 44), (13, 19, 47, 41), (24, 20, 48, 52), (12, 24, 52, 40)])
me_plane_002.polygons.foreach_set('use_smooth', [True] * 54)
_k = set([(0, 4), (0, 9), (1, 5), (1, 6), (2, 4), (2, 14), (3, 5), (3, 15), (6, 9), (12, 18), (12, 24), (13, 19), (13, 20), (14, 16), (15, 17), (16, 18), (17, 19), (20, 24), (28, 32), (28, 37), (29, 33), (29, 34), (30, 32), (30, 42), (31, 33), (31, 43), (34, 37), (40, 46), (40, 52), (41, 47), (41, 48), (42, 44), (43, 45), (44, 46), (45, 47), (48, 52)])
me_plane_002.attributes.new('sharp_edge', 'BOOLEAN', 'EDGE').data.foreach_set('value', [ (min(e.vertices), max(e.vertices)) in _k for e in me_plane_002.edges])
_k = {(0, 4): 1.0, (1, 6): 1.0, (3, 15): 1.0, (2, 14): 1.0, (3, 5): 1.0, (2, 4): 1.0, (1, 5): 1.0, (6, 9): 1.0, (0, 9): 1.0, (12, 18): 1.0, (13, 20): 1.0, (15, 17): 1.0, (14, 16): 1.0, (17, 19): 1.0, (16, 18): 1.0, (13, 19): 1.0, (20, 24): 1.0, (12, 24): 1.0, (28, 32): 1.0, (29, 34): 1.0, (31, 43): 1.0, (30, 42): 1.0, (31, 33): 1.0, (30, 32): 1.0, (29, 33): 1.0, (34, 37): 1.0, (28, 37): 1.0, (40, 46): 1.0, (41, 48): 1.0, (43, 45): 1.0, (42, 44): 1.0, (45, 47): 1.0, (44, 46): 1.0, (41, 47): 1.0, (48, 52): 1.0, (40, 52): 1.0}
me_plane_002.attributes.new('crease_edge', 'FLOAT', 'EDGE').data.foreach_set('value', [_k.get((min(e.vertices), max(e.vertices)), 0.0) for e in me_plane_002.edges])
_uv = me_plane_002.uv_layers.new(name='UVMap')
_uv.uv.foreach_set('vector', [0.7111, 0.7222, 0.7617, 0.7089, 0.7562, 0.7688, 0.709, 0.7902, 0.5409, 0.7359, 0.6172, 0.7358, 0.6157, 0.7996, 0.5403, 0.7996, 0.6172, 0.7358, 0.7111, 0.7222, 0.709, 0.7902, 0.6157, 0.7996, 0.6181, 0.6104, 0.715, 0.6154, 0.7111, 0.7222, 0.6172, 0.7358, 0.5421, 0.6064, 0.6181, 0.6104, 0.6172, 0.7358, 0.5409, 0.7359, 0.715, 0.6154, 0.7787, 0.6207, 0.7617, 0.7089, 0.7111, 0.7222, 0.7148, 0.5226, 0.7836, 0.55, 0.7787, 0.6207, 0.715, 0.6154, 0.5428, 0.5169, 0.6185, 0.5205, 0.6181, 0.6104, 0.5421, 0.6064, 0.6185, 0.5205, 0.7148, 0.5226, 0.715, 0.6154, 0.6181, 0.6104, 0.371, 0.7192, 0.3718, 0.7872, 0.325, 0.765, 0.3206, 0.705, 0.5409, 0.7359, 0.5403, 0.7996, 0.465, 0.7982, 0.4647, 0.7344, 0.4647, 0.7344, 0.465, 0.7982, 0.3718, 0.7872, 0.371, 0.7192, 0.4659, 0.6091, 0.4647, 0.7344, 0.371, 0.7192, 0.3689, 0.6124, 0.5421, 0.6064, 0.5409, 0.7359, 0.4647, 0.7344, 0.4659, 0.6091, 0.3689, 0.6124, 0.371, 0.7192, 0.3206, 0.705, 0.3052, 0.6165, 0.3708, 0.5195, 0.3689, 0.6124, 0.3052, 0.6165, 0.3015, 0.5458, 0.5428, 0.5169, 0.5421, 0.6064, 0.4659, 0.6091, 0.4671, 0.5191, 0.4671, 0.5191, 0.4659, 0.6091, 0.3689, 0.6124, 0.3708, 0.5195, 0.3633, 0.4364, 0.3645, 0.5043, 0.316, 0.4822, 0.3115, 0.4223, 0.5363, 0.4531, 0.5357, 0.5166, 0.4592, 0.5153, 0.4588, 0.4516, 0.4588, 0.4516, 0.4592, 0.5153, 0.3645, 0.5043, 0.3633, 0.4364, 0.46, 0.3265, 0.4588, 0.4516, 0.3633, 0.4364, 0.3612, 0.3297, 0.5374, 0.3238, 0.5363, 0.4531, 0.4588, 0.4516, 0.46, 0.3265, 0.3612, 0.3297, 0.3633, 0.4364, 0.3115, 0.4223, 0.296, 0.3337, 0.3632, 0.2367, 0.3612, 0.3297, 0.296, 0.3337, 0.2923, 0.2628, 0.5382, 0.2344, 0.5374, 0.3238, 0.46, 0.3265, 0.4612, 0.2366, 0.4612, 0.2366, 0.46, 0.3265, 0.3612, 0.3297, 0.3632, 0.2367, 0.7095, 0.4395, 0.7615, 0.4263, 0.756, 0.486, 0.7072, 0.5073, 0.5363, 0.4531, 0.6138, 0.453, 0.6123, 0.5166, 0.5357, 0.5166, 0.6138, 0.453, 0.7095, 0.4395, 0.7072, 0.5073, 0.6123, 0.5166, 0.6148, 0.3278, 0.7135, 0.3328, 0.7095, 0.4395, 0.6138, 0.453, 0.5374, 0.3238, 0.6148, 0.3278, 0.6138, 0.453, 0.5363, 0.4531, 0.7135, 0.3328, 0.7787, 0.338, 0.7615, 0.4263, 0.7095, 0.4395, 0.7131, 0.2398, 0.7836, 0.2671, 0.7787, 0.338, 0.7135, 0.3328, 0.5382, 0.2344, 0.6152, 0.2379, 0.6148, 0.3278, 0.5374, 0.3238, 0.6152, 0.2379, 0.7131, 0.2398, 0.7135, 0.3328, 0.6148, 0.3278, 0.199, 0.4498, 0.199, 0.4503, 0.1925, 0.4503, 0.1925, 0.4498, 0.199, 0.4477, 0.199, 0.4482, 0.1925, 0.4482, 0.1925, 0.4477, 0.199, 0.4458, 0.199, 0.4465, 0.1925, 0.4465, 0.1925, 0.4458, 0.199, 0.4511, 0.199, 0.4517, 0.1925, 0.4517, 0.1925, 0.4511, 0.199, 0.4465, 0.199, 0.4472, 0.1925, 0.4472, 0.1925, 0.4465, 0.199, 0.4503, 0.199, 0.4511, 0.1925, 0.4511, 0.1925, 0.4503, 0.199, 0.4472, 0.199, 0.4477, 0.1925, 0.4477, 0.1925, 0.4472, 0.199, 0.4482, 0.199, 0.4491, 0.1925, 0.4491, 0.1925, 0.4482, 0.199, 0.4491, 0.199, 0.4498, 0.1925, 0.4498, 0.1925, 0.4491, 0.199, 0.4414, 0.199, 0.4419, 0.1925, 0.4419, 0.1925, 0.4414, 0.199, 0.4434, 0.199, 0.444, 0.1925, 0.444, 0.1925, 0.4434, 0.199, 0.4452, 0.199, 0.4458, 0.1925, 0.4458, 0.1925, 0.4452, 0.199, 0.44, 0.199, 0.4406, 0.1925, 0.4406, 0.1925, 0.44, 0.199, 0.4444, 0.199, 0.4452, 0.1925, 0.4452, 0.1925, 0.4444, 0.199, 0.4406, 0.199, 0.4414, 0.1925, 0.4414, 0.1925, 0.4406, 0.199, 0.444, 0.199, 0.4444, 0.1925, 0.4444, 0.1925, 0.444, 0.199, 0.4425, 0.199, 0.4434, 0.1925, 0.4434, 0.1925, 0.4425, 0.199, 0.4419, 0.199, 0.4425, 0.1925, 0.4425, 0.1925, 0.4419])
me_plane_002.materials.append(mat_chairsoborg_oak)
me_plane_002.use_remesh_fix_poles = True
me_plane_002.use_remesh_preserve_attributes = False
me_plane_002.use_mirror_vertex_groups = False
me_plane_002.update()
me_cube_001 = bpy.data.meshes.new('Cube.001')
me_cube_001.from_pydata([(0.987, -0.03402, -0.1627), (0.9342, -0.03402, 0.1484), (0.9879, 0.03424, -0.1627), (0.935, 0.03424, 0.1484), (0.9413, 0.03424, 0.1111), (0.9405, -0.03402, 0.1111), (0.98, 0.03424, -0.1167), (0.9792, -0.03402, -0.1167), (-2.235e-08, -0.03658, -0.04053), (-2.235e-08, -0.03211, 0.05641), (-2.235e-08, 0.03168, -0.04053), (-2.235e-08, 0.03614, 0.05641), (-0.987, -0.03402, -0.1627), (-0.9342, -0.03402, 0.1484), (-0.9879, 0.03424, -0.1627), (-0.935, 0.03424, 0.1484), (-2.235e-08, -0.03211, 0.0183), (-2.235e-08, 0.03614, 0.0183), (-0.9413, 0.03424, 0.1111), (-0.9405, -0.03402, 0.1111), (-2.235e-08, 0.03168, 0.005581), (-0.98, 0.03424, -0.1167), (-0.9792, -0.03402, -0.1167), (-2.235e-08, -0.03658, 0.005581)], [], [(17, 11, 3, 4), (4, 3, 1, 5), (5, 1, 9, 16), (10, 2, 0, 8), (3, 11, 9, 1), (7, 5, 16, 23), (6, 4, 5, 7), (20, 17, 4, 6), (10, 20, 6, 2), (2, 6, 7, 0), (0, 7, 23, 8), (17, 18, 15, 11), (18, 19, 13, 15), (19, 16, 9, 13), (10, 8, 12, 14), (15, 13, 9, 11), (22, 23, 16, 19), (21, 22, 19, 18), (20, 21, 18, 17), (10, 14, 21, 20), (14, 12, 22, 21), (12, 8, 23, 22)])
me_cube_001.polygons.foreach_set('use_smooth', [True] * 22)
_k = {(2, 6): 1.0, (0, 2): 1.0, (1, 3): 1.0, (0, 7): 1.0, (3, 4): 1.0, (1, 5): 1.0, (4, 6): 1.0, (5, 7): 1.0, (14, 21): 1.0, (12, 14): 1.0, (13, 15): 1.0, (12, 22): 1.0, (15, 18): 1.0, (13, 19): 1.0, (18, 21): 1.0, (19, 22): 1.0}
me_cube_001.attributes.new('crease_edge', 'FLOAT', 'EDGE').data.foreach_set('value', [_k.get((min(e.vertices), max(e.vertices)), 0.0) for e in me_cube_001.edges])
_uv = me_cube_001.uv_layers.new(name='UVMap')
_uv.uv.foreach_set('vector', [0.3966, 0.4638, 0.4112, 0.4638, 0.4037, 0.822, 0.3899, 0.8227, 0.5935, 0.1976, 0.5935, 0.2118, 0.5678, 0.2119, 0.5678, 0.1976, 0.4423, 0.8237, 0.4285, 0.8223, 0.4377, 0.4638, 0.4524, 0.4638, 0.5025, 0.4638, 0.5676, 0.8306, 0.5424, 0.8347, 0.4765, 0.4638, 0.4037, 0.822, 0.4112, 0.4638, 0.4377, 0.4638, 0.4285, 0.8223, 0.5256, 0.8328, 0.4423, 0.8237, 0.4524, 0.4638, 0.4587, 0.4638, 0.5935, 0.1105, 0.5935, 0.1976, 0.5678, 0.1976, 0.5678, 0.1106, 0.3903, 0.4638, 0.3966, 0.4638, 0.3899, 0.8227, 0.3045, 0.8277, 0.3725, 0.4638, 0.3903, 0.4638, 0.3045, 0.8277, 0.287, 0.8288, 0.5935, 0.09294, 0.5935, 0.1105, 0.5678, 0.1106, 0.5678, 0.09299, 0.5424, 0.8347, 0.5256, 0.8328, 0.4587, 0.4638, 0.4765, 0.4638, 0.3966, 0.4638, 0.3899, 0.105, 0.4037, 0.1057, 0.4112, 0.4638, 0.5678, 0.3166, 0.5935, 0.3166, 0.5935, 0.3309, 0.5678, 0.3308, 0.4423, 0.104, 0.4524, 0.4638, 0.4377, 0.4638, 0.4285, 0.1053, 0.5025, 0.4638, 0.4765, 0.4638, 0.5424, 0.09294, 0.5676, 0.09704, 0.4037, 0.1057, 0.4285, 0.1053, 0.4377, 0.4638, 0.4112, 0.4638, 0.5256, 0.09488, 0.4587, 0.4638, 0.4524, 0.4638, 0.4423, 0.104, 0.5678, 0.2295, 0.5935, 0.2296, 0.5935, 0.3166, 0.5678, 0.3166, 0.3903, 0.4638, 0.3045, 0.09992, 0.3899, 0.105, 0.3966, 0.4638, 0.3725, 0.4638, 0.287, 0.09885, 0.3045, 0.09992, 0.3903, 0.4638, 0.5678, 0.212, 0.5935, 0.212, 0.5935, 0.2296, 0.5678, 0.2295, 0.5424, 0.09294, 0.4765, 0.4638, 0.4587, 0.4638, 0.5256, 0.09488])
me_cube_001.materials.append(mat_chairsoborg_oak)
me_cube_001.use_remesh_fix_poles = True
me_cube_001.use_remesh_preserve_attributes = False
me_cube_001.use_mirror_vertex_groups = False
me_cube_001.update()
me_cube_002 = bpy.data.meshes.new('Cube.002')
me_cube_002.from_pydata([(0.9993, -0.03402, -0.1627), (0.9458, -0.03402, 0.1484), (1.0, 0.03424, -0.1627), (0.9466, 0.03424, 0.1484), (0.953, 0.03424, 0.1111), (0.9522, -0.03402, 0.1111), (0.9922, 0.03424, -0.1167), (0.9914, -0.03402, -0.1167), (-9.934e-09, -0.03658, -0.04053), (-9.934e-09, -0.03211, 0.05641), (-9.934e-09, 0.03168, -0.04053), (-9.934e-09, 0.03614, 0.05641), (-0.9993, -0.03402, -0.1627), (-0.9458, -0.03402, 0.1484), (-1.0, 0.03424, -0.1627), (-0.9466, 0.03424, 0.1484), (-9.934e-09, -0.03211, 0.0183), (-9.934e-09, 0.03614, 0.0183), (-0.953, 0.03424, 0.1111), (-0.9522, -0.03402, 0.1111), (-9.934e-09, 0.03168, 0.005581), (-0.9922, 0.03424, -0.1167), (-0.9914, -0.03402, -0.1167), (-9.934e-09, -0.03658, 0.005581)], [], [(17, 11, 3, 4), (4, 3, 1, 5), (5, 1, 9, 16), (10, 2, 0, 8), (3, 11, 9, 1), (7, 5, 16, 23), (6, 4, 5, 7), (20, 17, 4, 6), (10, 20, 6, 2), (2, 6, 7, 0), (0, 7, 23, 8), (17, 18, 15, 11), (18, 19, 13, 15), (19, 16, 9, 13), (10, 8, 12, 14), (15, 13, 9, 11), (22, 23, 16, 19), (21, 22, 19, 18), (20, 21, 18, 17), (10, 14, 21, 20), (14, 12, 22, 21), (12, 8, 23, 22)])
me_cube_002.polygons.foreach_set('use_smooth', [True] * 22)
_k = {(2, 6): 1.0, (0, 2): 1.0, (1, 3): 1.0, (0, 7): 1.0, (3, 4): 1.0, (1, 5): 1.0, (4, 6): 1.0, (5, 7): 1.0, (14, 21): 1.0, (12, 14): 1.0, (13, 15): 1.0, (12, 22): 1.0, (15, 18): 1.0, (13, 19): 1.0, (18, 21): 1.0, (19, 22): 1.0}
me_cube_002.attributes.new('crease_edge', 'FLOAT', 'EDGE').data.foreach_set('value', [_k.get((min(e.vertices), max(e.vertices)), 0.0) for e in me_cube_002.edges])
_uv = me_cube_002.uv_layers.new(name='UVMap')
_uv.uv.foreach_set('vector', [0.4333, 0.5082, 0.4203, 0.5082, 0.427, 0.1872, 0.4392, 0.1866, 0.5533, 0.2684, 0.5533, 0.281, 0.5305, 0.281, 0.5305, 0.2684, 0.3928, 0.1857, 0.405, 0.187, 0.3968, 0.5082, 0.3839, 0.5082, 0.3394, 0.5082, 0.2817, 0.1793, 0.304, 0.1757, 0.3625, 0.5082, 0.427, 0.1872, 0.4203, 0.5082, 0.3968, 0.5082, 0.405, 0.187, 0.3189, 0.1774, 0.3928, 0.1857, 0.3839, 0.5082, 0.3782, 0.5082, 0.5533, 0.1912, 0.5533, 0.2684, 0.5305, 0.2684, 0.5305, 0.1913, 0.4389, 0.5082, 0.4333, 0.5082, 0.4392, 0.1866, 0.5149, 0.1818, 0.4546, 0.5082, 0.4389, 0.5082, 0.5149, 0.1818, 0.5304, 0.1808, 0.5533, 0.1757, 0.5533, 0.1912, 0.5305, 0.1913, 0.5305, 0.1757, 0.304, 0.1757, 0.3189, 0.1774, 0.3782, 0.5082, 0.3625, 0.5082, 0.4333, 0.5082, 0.4392, 0.8298, 0.4269, 0.8292, 0.4203, 0.5082, 0.5305, 0.3738, 0.5533, 0.3739, 0.5533, 0.3865, 0.5305, 0.3865, 0.3928, 0.8307, 0.3839, 0.5082, 0.3968, 0.5082, 0.405, 0.8294, 0.3394, 0.5082, 0.3625, 0.5082, 0.304, 0.8407, 0.2817, 0.8371, 0.4269, 0.8292, 0.405, 0.8294, 0.3968, 0.5082, 0.4203, 0.5082, 0.3189, 0.839, 0.3782, 0.5082, 0.3839, 0.5082, 0.3928, 0.8307, 0.5305, 0.2967, 0.5533, 0.2968, 0.5533, 0.3739, 0.5305, 0.3738, 0.4389, 0.5082, 0.5149, 0.8346, 0.4392, 0.8298, 0.4333, 0.5082, 0.4546, 0.5082, 0.5304, 0.8356, 0.5149, 0.8346, 0.4389, 0.5082, 0.5305, 0.2811, 0.5533, 0.2812, 0.5533, 0.2968, 0.5305, 0.2967, 0.304, 0.8407, 0.3625, 0.5082, 0.3782, 0.5082, 0.3189, 0.839])
me_cube_002.materials.append(mat_chairsoborg_oak)
me_cube_002.use_remesh_fix_poles = True
me_cube_002.use_remesh_preserve_attributes = False
me_cube_002.use_mirror_vertex_groups = False
me_cube_002.update()
me_circle_003 = bpy.data.meshes.new('Circle.003')
me_circle_003.from_pydata([(1.088e-07, 1.0, 0.01149), (-0.1951, 0.9808, 0.01149), (-0.3827, 0.9239, 0.01149), (-0.5556, 0.8315, 0.01149), (-0.7071, 0.7071, 0.01149), (-0.8315, 0.5556, 0.01149), (-0.9239, 0.3827, 0.01149), (-0.9808, 0.1951, 0.01149), (-1.0, -9.565e-08, 0.01149), (-0.9808, -0.1951, 0.01149), (-0.9239, -0.3827, 0.01149), (-0.8315, -0.5556, 0.01149), (-0.7071, -0.7071, 0.01149), (-0.5556, -0.8315, 0.01149), (-0.3827, -0.9239, 0.01149), (-0.1951, -0.9808, 0.01149), (4.346e-07, -1.0, 0.01149), (0.1951, -0.9808, 0.01149), (0.3827, -0.9239, 0.01149), (0.5556, -0.8315, 0.01149), (0.7071, -0.7071, 0.01149), (0.8315, -0.5556, 0.01149), (0.9239, -0.3827, 0.01149), (0.9808, -0.1951, 0.01149), (1.0, 7.944e-07, 0.01149), (0.9808, 0.1951, 0.01149), (0.9239, 0.3827, 0.01149), (0.8315, 0.5556, 0.01149), (0.7071, 0.7071, 0.01149), (0.5556, 0.8315, 0.01149), (0.3827, 0.9239, 0.01149), (0.1951, 0.9808, 0.01149), (1.081e-07, 0.4096, 0.01147), (-0.3547, 0.2048, 0.01147), (-0.3547, -0.2048, 0.01147), (1.439e-07, -0.4096, 0.01147), (0.3547, -0.2048, 0.01147), (0.3547, 0.2048, 0.01147), (1.088e-07, 1.0, -0.01364), (-0.1951, 0.9808, -0.01364), (-0.3827, 0.9239, -0.01364), (-0.5556, 0.8315, -0.01364), (-0.7071, 0.7071, -0.01364), (-0.8315, 0.5556, -0.01364), (-0.9239, 0.3827, -0.01364), (-0.9808, 0.1951, -0.01364), (-1.0, -9.565e-08, -0.01364), (-0.9808, -0.1951, -0.01364), (-0.9239, -0.3827, -0.01364), (-0.8315, -0.5556, -0.01364), (-0.7071, -0.7071, -0.01364), (-0.5556, -0.8315, -0.01364), (-0.3827, -0.9239, -0.01364), (-0.1951, -0.9808, -0.01364), (4.346e-07, -1.0, -0.01364), (0.1951, -0.9808, -0.01364), (0.3827, -0.9239, -0.01364), (0.5556, -0.8315, -0.01364), (0.7071, -0.7071, -0.01364), (0.8315, -0.5556, -0.01364), (0.9239, -0.3827, -0.01364), (0.9808, -0.1951, -0.01364), (1.0, 7.944e-07, -0.01364), (0.9808, 0.1951, -0.01364), (0.9239, 0.3827, -0.01364), (0.8315, 0.5556, -0.01364), (0.7071, 0.7071, -0.01364), (0.5556, 0.8315, -0.01364), (0.3827, 0.9239, -0.01364), (0.1951, 0.9808, -0.01364)], [], [(32, 33, 34, 35, 36, 37), (0, 1, 2, 3, 4, 5, 33, 32), (27, 28, 29, 30, 31, 0, 32, 37), (21, 22, 23, 24, 25, 26, 27, 37, 36), (16, 17, 18, 19, 20, 21, 36, 35), (11, 12, 13, 14, 15, 16, 35, 34), (5, 6, 7, 8, 9, 10, 11, 34, 33), (27, 26, 64, 65), (14, 13, 51, 52), (1, 0, 38, 39), (28, 27, 65, 66), (15, 14, 52, 53), (2, 1, 39, 40), (29, 28, 66, 67), (16, 15, 53, 54), (3, 2, 40, 41), (30, 29, 67, 68), (17, 16, 54, 55), (4, 3, 41, 42), (31, 30, 68, 69), (18, 17, 55, 56), (5, 4, 42, 43), (0, 31, 69, 38), (19, 18, 56, 57), (6, 5, 43, 44), (20, 19, 57, 58), (7, 6, 44, 45), (21, 20, 58, 59), (8, 7, 45, 46), (22, 21, 59, 60), (9, 8, 46, 47), (23, 22, 60, 61), (10, 9, 47, 48), (24, 23, 61, 62), (11, 10, 48, 49), (25, 24, 62, 63), (12, 11, 49, 50), (26, 25, 63, 64), (13, 12, 50, 51)])
me_circle_003.polygons.foreach_set('material_index', [1, 0, 0, 0, 0, 0, 0, 0, 0, 0, 0, 0, 0, 0, 0, 0, 0, 0, 0, 0, 0, 0, 0, 0, 0, 0, 0, 0, 0, 0, 0, 0, 0, 0, 0, 0, 0, 0, 0])
_uv = me_circle_003.uv_layers.new(name='UVMap')
_uv.uv.foreach_set('vector', [0.5, 1.0, 0.06699, 0.75, 0.06699, 0.25, 0.5, 0.0, 0.933, 0.25, 0.933, 0.75, 0.0, 0.0, 0.0, 0.0, 0.0, 0.0, 0.0, 0.0, 0.0, 0.0, 0.0, 0.0, 0.06699, 0.75, 0.5, 1.0, 0.0, 0.0, 0.0, 0.0, 0.0, 0.0, 0.0, 0.0, 0.0, 0.0, 0.0, 0.0, 0.5, 1.0, 0.933, 0.75, 0.0, 0.0, 0.0, 0.0, 0.0, 0.0, 0.0, 0.0, 0.0, 0.0, 0.0, 0.0, 0.0, 0.0, 0.933, 0.75, 0.933, 0.25, 0.0, 0.0, 0.0, 0.0, 0.0, 0.0, 0.0, 0.0, 0.0, 0.0, 0.0, 0.0, 0.933, 0.25, 0.5, 0.0, 0.0, 0.0, 0.0, 0.0, 0.0, 0.0, 0.0, 0.0, 0.0, 0.0, 0.0, 0.0, 0.5, 0.0, 0.06699, 0.25, 0.0, 0.0, 0.0, 0.0, 0.0, 0.0, 0.0, 0.0, 0.0, 0.0, 0.0, 0.0, 0.0, 0.0, 0.06699, 0.25, 0.06699, 0.75, 0.0, 0.0, 0.0, 0.0, 0.0, 0.0, 0.0, 0.0, 0.0, 0.0, 0.0, 0.0, 0.0, 0.0, 0.0, 0.0, 0.0, 0.0, 0.0, 0.0, 0.0, 0.0, 0.0, 0.0, 0.0, 0.0, 0.0, 0.0, 0.0, 0.0, 0.0, 0.0, 0.0, 0.0, 0.0, 0.0, 0.0, 0.0, 0.0, 0.0, 0.0, 0.0, 0.0, 0.0, 0.0, 0.0, 0.0, 0.0, 0.0, 0.0, 0.0, 0.0, 0.0, 0.0, 0.0, 0.0, 0.0, 0.0, 0.0, 0.0, 0.0, 0.0, 0.0, 0.0, 0.0, 0.0, 0.0, 0.0, 0.0, 0.0, 0.0, 0.0, 0.0, 0.0, 0.0, 0.0, 0.0, 0.0, 0.0, 0.0, 0.0, 0.0, 0.0, 0.0, 0.0, 0.0, 0.0, 0.0, 0.0, 0.0, 0.0, 0.0, 0.0, 0.0, 0.0, 0.0, 0.0, 0.0, 0.0, 0.0, 0.0, 0.0, 0.0, 0.0, 0.0, 0.0, 0.0, 0.0, 0.0, 0.0, 0.0, 0.0, 0.0, 0.0, 0.0, 0.0, 0.0, 0.0, 0.0, 0.0, 0.0, 0.0, 0.0, 0.0, 0.0, 0.0, 0.0, 0.0, 0.0, 0.0, 0.0, 0.0, 0.0, 0.0, 0.0, 0.0, 0.0, 0.0, 0.0, 0.0, 0.0, 0.0, 0.0, 0.0, 0.0, 0.0, 0.0, 0.0, 0.0, 0.0, 0.0, 0.0, 0.0, 0.0, 0.0, 0.0, 0.0, 0.0, 0.0, 0.0, 0.0, 0.0, 0.0, 0.0, 0.0, 0.0, 0.0, 0.0, 0.0, 0.0, 0.0, 0.0, 0.0, 0.0, 0.0, 0.0, 0.0, 0.0, 0.0, 0.0, 0.0, 0.0, 0.0, 0.0, 0.0, 0.0, 0.0, 0.0, 0.0, 0.0, 0.0, 0.0, 0.0, 0.0, 0.0, 0.0, 0.0, 0.0, 0.0, 0.0, 0.0, 0.0, 0.0, 0.0, 0.0, 0.0, 0.0, 0.0, 0.0, 0.0, 0.0, 0.0, 0.0, 0.0, 0.0, 0.0, 0.0, 0.0, 0.0, 0.0, 0.0, 0.0, 0.0, 0.0, 0.0, 0.0, 0.0, 0.0, 0.0, 0.0, 0.0, 0.0, 0.0, 0.0, 0.0, 0.0, 0.0, 0.0, 0.0, 0.0, 0.0, 0.0, 0.0, 0.0, 0.0, 0.0, 0.0, 0.0, 0.0, 0.0, 0.0, 0.0, 0.0, 0.0, 0.0, 0.0])
me_circle_003.materials.append(mat_chairsoborg_allenscrew)
me_circle_003.materials.append(mat_chairsoborg_allenscrewhole)
me_circle_003.use_remesh_fix_poles = True
me_circle_003.use_remesh_preserve_attributes = False
me_circle_003.use_mirror_vertex_groups = False
me_circle_003.update()
me_plane_001 = bpy.data.meshes.new('Plane.001')
me_plane_001.from_pydata([(-1.0, -1.0, 0.0), (1.0, -1.0, 0.0), (-1.0, 1.0, 0.0), (1.0, 1.0, 0.0), (-1.0, 1.0, 1.757), (1.0, 1.0, 1.757)], [], [(0, 1, 3, 2), (2, 3, 5, 4)])
me_plane_001.polygons.foreach_set('use_smooth', [True] * 2)
_uv = me_plane_001.uv_layers.new(name='UVMap')
_uv.uv.foreach_set('vector', [0.0, 0.0, 1.0, 0.0, 1.0, 1.0, 0.0, 1.0, 0.0, 1.0, 1.0, 1.0, 1.0, 1.0, 0.0, 1.0])
me_plane_001.materials.append(mat_material)
me_plane_001.use_remesh_fix_poles = True
me_plane_001.use_remesh_preserve_attributes = False
me_plane_001.use_mirror_vertex_groups = False
me_plane_001.update()

# ---- objects
ob_chairsoborg_base = bpy.data.objects.new('ChairSoborg_Base', me_cube)
ob_chairsoborg_seat = bpy.data.objects.new('ChairSoborg_Seat', me_plane)
ob_chairsoborg_back = bpy.data.objects.new('ChairSoborg_Back', me_plane_002)
ob_chairsoborg_slat1 = bpy.data.objects.new('ChairSoborg_Slat1', me_cube_001)
ob_chairsoborg_slat2 = bpy.data.objects.new('ChairSoborg_Slat2', me_cube_002)
ob_chairsoborg_screw3 = bpy.data.objects.new('ChairSoborg_Screw3', me_circle_003)
ob_chairsoborg_screw4 = bpy.data.objects.new('ChairSoborg_Screw4', me_circle_003)
ob_chairsoborg_screw2 = bpy.data.objects.new('ChairSoborg_Screw2', me_circle_003)
ob_chairsoborg_screw1 = bpy.data.objects.new('ChairSoborg_Screw1', me_circle_003)
ob_camera = bpy.data.objects.new('Camera', cam_camera)
ob_point = bpy.data.objects.new('Point', light_point)
ob_plane = bpy.data.objects.new('Plane', me_plane_001)
ob_point_001 = bpy.data.objects.new('Point.001', light_point_001)
ob_empty = bpy.data.objects.new('Empty', None)

# ---- transforms, parenting, visibility, modifiers, constraints
ob_chairsoborg_base.location = (0.0, 0.0, 0.0)
ob_chairsoborg_base.rotation_euler = (1.893e-09, -0.1669, -0.3491)
ob_chairsoborg_base.lineart.crease_threshold = 0.0
_m = ob_chairsoborg_base.modifiers.new('Subdivision', 'SUBSURF')
_m.uv_smooth = 'PRESERVE_CORNERS'
_m.levels = 3
_m.render_levels = 3
_m.show_only_control_edges = False
_m = ob_chairsoborg_base.modifiers.new('Mirror.001', 'MIRROR')
_m.mirror_object = ob_chairsoborg_seat
_m = ob_chairsoborg_base.modifiers.new('Auto Smooth', 'NODES')
_m.node_group = ng_auto_smooth
_gi = [s.identifier for s in ng_auto_smooth.interface.items_tree if s.item_type == 'SOCKET' and s.in_out == 'INPUT']
_m[_gi[1]] = 0.5236  # Angle
ob_chairsoborg_seat.parent = ob_chairsoborg_base
ob_chairsoborg_seat.matrix_parent_inverse = Matrix(((0.9861, -2.232e-08, 0.1661, -1.258), (2.232e-08, 1.0, 1.867e-09, -2.437), (-0.1661, 1.867e-09, 0.9861, 0.2122), (-0.0, -0.0, -0.0, 1.0)))
ob_chairsoborg_seat.location = (1.027, 2.384, 0.4485)
ob_chairsoborg_seat.scale = (0.2524, 0.1948, 0.1948)
ob_chairsoborg_seat.lineart.crease_threshold = 0.0
_m = ob_chairsoborg_seat.modifiers.new('Subdivision', 'SUBSURF')
_m.uv_smooth = 'PRESERVE_CORNERS'
_m.levels = 3
_m.render_levels = 3
_m.show_only_control_edges = False
_m = ob_chairsoborg_seat.modifiers.new('Bevel', 'BEVEL')
_m.width = 0.002
_m.width_pct = 0.002
_m.segments = 2
_m.angle_limit = 1.047
_m.mark_sharp = True
_m = ob_chairsoborg_seat.modifiers.new('Auto Smooth', 'NODES')
_m.node_group = ng_auto_smooth
_gi = [s.identifier for s in ng_auto_smooth.interface.items_tree if s.item_type == 'SOCKET' and s.in_out == 'INPUT']
_m[_gi[1]] = 1.047  # Angle
ob_chairsoborg_back.parent = ob_chairsoborg_base
ob_chairsoborg_back.matrix_parent_inverse = Matrix(((0.9861, -2.232e-08, 0.1661, -1.258), (2.232e-08, 1.0, 1.867e-09, -2.437), (-0.1661, 1.867e-09, 0.9861, 0.2122), (-0.0, -0.0, -0.0, 1.0)))
ob_chairsoborg_back.location = (1.027, 2.618, 0.6626)
ob_chairsoborg_back.rotation_euler = (-0.2366, -6.99e-16, -1.732e-15)
ob_chairsoborg_back.scale = (0.1948, 0.1948, 0.1948)
ob_chairsoborg_back.lineart.crease_threshold = 0.0
_m = ob_chairsoborg_back.modifiers.new('Subdivision', 'SUBSURF')
_m.uv_smooth = 'PRESERVE_CORNERS'
_m.levels = 3
_m.render_levels = 3
_m.show_only_control_edges = False
_m = ob_chairsoborg_back.modifiers.new('Bevel', 'BEVEL')
_m.width = 0.002
_m.width_pct = 0.002
_m.segments = 2
_m.angle_limit = 1.047
_m.mark_sharp = True
_m = ob_chairsoborg_back.modifiers.new('Auto Smooth', 'NODES')
_m.node_group = ng_auto_smooth
_gi = [s.identifier for s in ng_auto_smooth.interface.items_tree if s.item_type == 'SOCKET' and s.in_out == 'INPUT']
_m[_gi[1]] = 1.047  # Angle
ob_chairsoborg_slat1.parent = ob_chairsoborg_base
ob_chairsoborg_slat1.matrix_parent_inverse = Matrix(((0.9861, -2.232e-08, 0.1661, -1.258), (2.232e-08, 1.0, 1.867e-09, -2.437), (-0.1661, 1.867e-09, 0.9861, 0.2122), (-0.0, -0.0, -0.0, 1.0)))
ob_chairsoborg_slat1.location = (1.027, 2.259, 0.3212)
ob_chairsoborg_slat1.rotation_euler = (-0.06632, -1.953e-16, -1.738e-15)
ob_chairsoborg_slat1.scale = (0.1948, 0.1948, 0.1948)
ob_chairsoborg_slat1.lineart.crease_threshold = 0.0
_m = ob_chairsoborg_slat1.modifiers.new('Subdivision', 'SUBSURF')
_m.uv_smooth = 'PRESERVE_CORNERS'
_m.levels = 2
_m.show_only_control_edges = False
_m = ob_chairsoborg_slat1.modifiers.new('Auto Smooth', 'NODES')
_m.node_group = ng_auto_smooth
_gi = [s.identifier for s in ng_auto_smooth.interface.items_tree if s.item_type == 'SOCKET' and s.in_out == 'INPUT']
_m[_gi[1]] = 1.047  # Angle
ob_chairsoborg_slat2.parent = ob_chairsoborg_base
ob_chairsoborg_slat2.matrix_parent_inverse = Matrix(((0.9861, -2.232e-08, 0.1661, -1.258), (2.232e-08, 1.0, 1.867e-09, -2.437), (-0.1661, 1.867e-09, 0.9861, 0.2122), (-0.0, -0.0, -0.0, 1.0)))
ob_chairsoborg_slat2.location = (1.027, 2.62, 0.3065)
ob_chairsoborg_slat2.rotation_euler = (0.08727, 2.57e-16, -1.738e-15)
ob_chairsoborg_slat2.scale = (0.1948, 0.1948, 0.1948)
ob_chairsoborg_slat2.lineart.crease_threshold = 0.0
_m = ob_chairsoborg_slat2.modifiers.new('Subdivision', 'SUBSURF')
_m.uv_smooth = 'PRESERVE_CORNERS'
_m.levels = 2
_m.show_only_control_edges = False
_m = ob_chairsoborg_slat2.modifiers.new('Auto Smooth', 'NODES')
_m.node_group = ng_auto_smooth
_gi = [s.identifier for s in ng_auto_smooth.interface.items_tree if s.item_type == 'SOCKET' and s.in_out == 'INPUT']
_m[_gi[1]] = 1.047  # Angle
ob_chairsoborg_screw3.parent = ob_chairsoborg_base
ob_chairsoborg_screw3.matrix_parent_inverse = Matrix(((0.9861, -2.232e-08, 0.1661, -1.258), (2.232e-08, 1.0, 1.867e-09, -2.437), (-0.1661, 1.867e-09, 0.9861, 0.2122), (-0.0, -0.0, -0.0, 1.0)))
ob_chairsoborg_screw3.location = (0.8469, 2.458, 0.4533)
ob_chairsoborg_screw3.rotation_euler = (-0.04068, 0.2123, -0.004511)
ob_chairsoborg_screw3.scale = (0.007035, 0.007035, 0.007035)
ob_chairsoborg_screw3.lineart.crease_threshold = 0.0
_m = ob_chairsoborg_screw3.modifiers.new('Mirror', 'MIRROR')
_m.mirror_object = ob_chairsoborg_seat
ob_chairsoborg_screw4.parent = ob_chairsoborg_base
ob_chairsoborg_screw4.matrix_parent_inverse = Matrix(((0.9861, -2.232e-08, 0.1661, -1.258), (2.232e-08, 1.0, 1.867e-09, -2.437), (-0.1661, 1.867e-09, 0.9861, 0.2122), (-0.0, -0.0, -0.0, 1.0)))
ob_chairsoborg_screw4.location = (0.8469, 2.294, 0.4597)
ob_chairsoborg_screw4.rotation_euler = (-0.04894, 0.2022, -0.004385)
ob_chairsoborg_screw4.scale = (0.007035, 0.007035, 0.007035)
ob_chairsoborg_screw4.lineart.crease_threshold = 0.0
_m = ob_chairsoborg_screw4.modifiers.new('Mirror', 'MIRROR')
_m.mirror_object = ob_chairsoborg_seat
ob_chairsoborg_screw2.parent = ob_chairsoborg_base
ob_chairsoborg_screw2.matrix_parent_inverse = Matrix(((0.9861, -2.232e-08, 0.1661, -1.258), (2.232e-08, 1.0, 1.867e-09, -2.437), (-0.1661, 1.867e-09, 0.9861, 0.2122), (-0.0, -0.0, -0.0, 1.0)))
ob_chairsoborg_screw2.location = (0.8744, 2.597, 0.5843)
ob_chairsoborg_screw2.rotation_euler = (1.314, 0.4202, 0.238)
ob_chairsoborg_screw2.scale = (0.007035, 0.007035, 0.007035)
ob_chairsoborg_screw2.lineart.crease_threshold = 0.0
_m = ob_chairsoborg_screw2.modifiers.new('Mirror', 'MIRROR')
_m.mirror_object = ob_chairsoborg_seat
ob_chairsoborg_screw1.parent = ob_chairsoborg_base
ob_chairsoborg_screw1.matrix_parent_inverse = Matrix(((0.9861, -2.232e-08, 0.1661, -1.258), (2.232e-08, 1.0, 1.867e-09, -2.437), (-0.1661, 1.867e-09, 0.9861, 0.2122), (-0.0, -0.0, -0.0, 1.0)))
ob_chairsoborg_screw1.location = (0.8944, 2.632, 0.6978)
ob_chairsoborg_screw1.rotation_euler = (1.312, 0.4044, 0.1706)
ob_chairsoborg_screw1.scale = (0.007035, 0.007035, 0.007035)
ob_chairsoborg_screw1.lineart.crease_threshold = 0.0
_m = ob_chairsoborg_screw1.modifiers.new('Mirror', 'MIRROR')
_m.mirror_object = ob_chairsoborg_seat
ob_camera.parent = ob_empty
ob_camera.matrix_parent_inverse = Matrix(((1.0, -0.0, 0.0, 0.2516), (-0.0, 1.0, -0.0, -0.03536), (0.0, 0.0, 1.0, -0.4488), (-0.0, 0.0, -0.0, 1.0)))
ob_camera.location = (-0.2337, -3.344, 0.7041)
ob_camera.rotation_euler = (1.571, -0.0, 0.0)
ob_camera.lineart.crease_threshold = 0.0
ob_point.location = (-6.868, 0.4436, 3.016)
ob_point.lineart.crease_threshold = 0.0
ob_plane.location = (0.0, 0.0, 0.0)
ob_plane.scale = (2.331, 2.331, 2.331)
ob_plane.lineart.crease_threshold = 0.0
_m = ob_plane.modifiers.new('Bevel', 'BEVEL')
_m.width = 0.36
_m.width_pct = 0.36
_m.segments = 8
_m.limit_method = 'NONE'
ob_point_001.location = (4.025, 3.596, 0.9474)
ob_point_001.lineart.crease_threshold = 0.0
ob_empty.location = (-0.2516, 0.03536, 0.4488)
ob_empty.rotation_euler = (0.0, -0.0, 0.15)
ob_empty.lineart.crease_threshold = 0.0

# ---- collection membership
col_chairsoborg_oak.objects.link(ob_chairsoborg_base)
col_chairsoborg_oak.objects.link(ob_chairsoborg_seat)
col_chairsoborg_oak.objects.link(ob_chairsoborg_back)
col_chairsoborg_oak.objects.link(ob_chairsoborg_slat1)
col_chairsoborg_oak.objects.link(ob_chairsoborg_slat2)
col_chairsoborg_oak.objects.link(ob_chairsoborg_screw3)
col_chairsoborg_oak.objects.link(ob_chairsoborg_screw4)
col_chairsoborg_oak.objects.link(ob_chairsoborg_screw2)
col_chairsoborg_oak.objects.link(ob_chairsoborg_screw1)
col_chairsoborg_oak.objects.link(ob_camera)
col_chairsoborg_oak.objects.link(ob_point)
col_chairsoborg_oak.objects.link(ob_plane)
col_chairsoborg_oak.objects.link(ob_point_001)
col_chairsoborg_oak.objects.link(ob_empty)

# ---- scene / render settings (as saved in the file)
scene.camera = ob_camera
scene.frame_start = 1; scene.frame_end = 100; scene.frame_set(2)
scene.render.engine = 'CYCLES'
scene.render.resolution_x = 1080
scene.cycles.use_denoising = False
scene.cycles.samples = 200
scene.cycles.sampling_pattern = 'TABULATED_SOBOL'
scene.cycles.use_adaptive_sampling = False
scene.cycles.use_light_tree = False
scene.eevee.taa_samples = 32
scene.eevee.taa_render_samples = 200
scene.view_settings.look = 'High Contrast'
scene.view_settings.view_transform = 'Filmic'
scene.view_settings.exposure = 0.411
bpy.context.view_layer.update()
